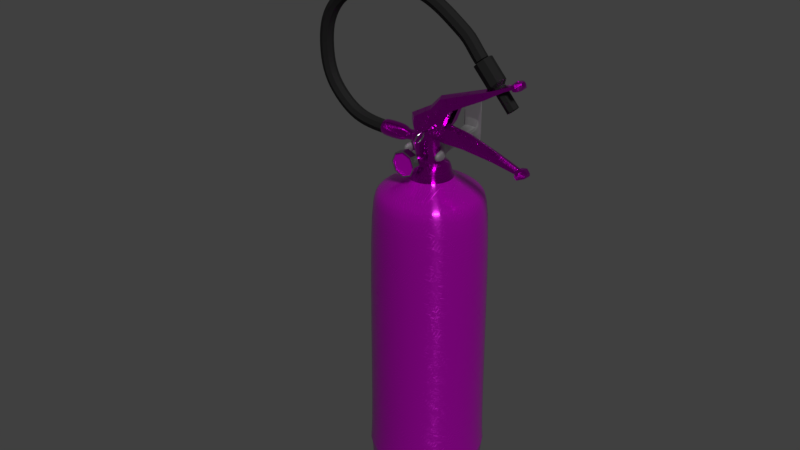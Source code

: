 # Source: estintore.blend  (saved by Blender 2.79.7; exported with 4.5.12 LTS)
import bpy
from mathutils import Matrix  # noqa: F401  (used for matrix-valued properties, if any)

bpy.ops.wm.read_factory_settings(use_empty=True)
scene = bpy.context.scene
scene.name = 'Scene'

# ---- collections
col_collection_1 = bpy.data.collections.new('Collection 1'); scene.collection.children.link(col_collection_1)
col_collection_2 = bpy.data.collections.new('Collection 2'); scene.collection.children.link(col_collection_2)
col_collection_2.hide_render = True
col_collection_2.hide_viewport = True

# ---- images (referenced by path relative to the original .blend; pixels are not part of the script)
import os
ASSET_DIR = os.environ.get("B2B_ASSET_DIR", "")  # directory of the original .blend (textures are referenced by path, not embedded)
HERE = os.path.dirname(os.path.abspath(__file__))  # packed textures are extracted next to this script under _unpacked/

def load_image(name, relpath, width, height, colorspace="sRGB"):
    """Load a texture the original file referenced (path relative to the .blend, or extracted next to this script)."""
    p = next((c for c in (os.path.join(HERE, relpath), os.path.join(ASSET_DIR, relpath)) if relpath and os.path.exists(c)), "")
    if p:
        img = bpy.data.images.load(p, check_existing=True)
        img.name = name
    else:  # same state as the original file: an image datablock whose file is absent (Cycles renders it pink)
        img = bpy.data.images.new(name, width, height)
        img.source = "FILE"
        img.filepath = "//" + (relpath or name)
    img.colorspace_settings.name = colorspace
    return img
img_lancetta_estintore = load_image('Lancetta estintore', 'Lancetta estintore.png', 1024, 1024, 'sRGB')
img_etichetta_standard_png = load_image('etichetta_standard.png', 'etichetta_standard.png', 1024, 1024, 'sRGB')

# ---- materials (node trees are filled in below, after node groups)
mat_material_001 = bpy.data.materials.new('Material.001')
mat_material_001.alpha_threshold = 0.0
mat_material_001.roughness = 0.5
mat_spina_di_sicurezza = bpy.data.materials.new('Spina di sicurezza')
mat_spina_di_sicurezza.alpha_threshold = 0.0
mat_spina_di_sicurezza.roughness = 0.5
mat_lancetta_estintore = bpy.data.materials.new('Lancetta estintore')
mat_lancetta_estintore.alpha_threshold = 0.0
mat_lancetta_estintore.roughness = 0.5
mat_metallo_estintore = bpy.data.materials.new('Metallo estintore')
mat_metallo_estintore.alpha_threshold = 0.0
mat_metallo_estintore.roughness = 0.5
mat_gomma_nera = bpy.data.materials.new('Gomma nera')
mat_gomma_nera.alpha_threshold = 0.0
mat_gomma_nera.roughness = 0.5
mat_rosso_estintoree = bpy.data.materials.new('Rosso estintoree')
mat_rosso_estintoree.alpha_threshold = 0.0
mat_rosso_estintoree.roughness = 0.5

# ---- node groups
ng_scale_scratches = bpy.data.node_groups.new('Scale Scratches', 'ShaderNodeTree')
_s = ng_scale_scratches.interface.new_socket(name='Vector', in_out='OUTPUT', socket_type='NodeSocketVector')
_s.min_value = 0.0
_s.max_value = 0.0
_s = ng_scale_scratches.interface.new_socket(name='Scale', in_out='INPUT', socket_type='NodeSocketFloat')
_s.default_value = 0.5
_s.min_value = -1e+04
_s.max_value = 1e+04
_s = ng_scale_scratches.interface.new_socket(name='Vector', in_out='INPUT', socket_type='NodeSocketVector')
_s.min_value = -1e+04
_s.max_value = 1e+04
_N = ng_scale_scratches.nodes; _L = ng_scale_scratches.links
n0 = _N.new('ShaderNodeMath'); n0.name = 'Math.004'; n0.location = (-1, -78)
n0.hide = True
n0.operation = 'MULTIPLY'
n1 = _N.new('ShaderNodeMath'); n1.name = 'Math.005'; n1.location = (-4, -121)
n1.hide = True
n1.operation = 'MULTIPLY'
n2 = _N.new('ShaderNodeCombineXYZ'); n2.name = 'Combine XYZ'; n2.location = (134, -79)
n2.hide = True
n3 = _N.new('NodeGroupOutput'); n3.name = 'Group Output'; n3.location = (304, -62)
n4 = _N.new('ShaderNodeMath'); n4.name = 'Math.003'; n4.location = (-2, -30)
n4.hide = True
n4.operation = 'MULTIPLY'
n5 = _N.new('ShaderNodeSeparateXYZ'); n5.name = 'Separate XYZ'; n5.location = (-165, -78)
n5.hide = True
n6 = _N.new('NodeGroupInput'); n6.name = 'Group Input'; n6.location = (-456, -36)
_L.new(n4.outputs[0], n2.inputs[0])
_L.new(n0.outputs[0], n2.inputs[1])
_L.new(n1.outputs[0], n2.inputs[2])
_L.new(n2.outputs[0], n3.inputs[0])
_L.new(n5.outputs[0], n4.inputs[1])
_L.new(n5.outputs[1], n0.inputs[1])
_L.new(n5.outputs[2], n1.inputs[1])
_L.new(n6.outputs[0], n4.inputs[0])
_L.new(n6.outputs[0], n0.inputs[0])
_L.new(n6.outputs[0], n1.inputs[0])
_L.new(n6.outputs[1], n5.inputs[0])
n3.is_active_output = True
ng_rotation_scratches = bpy.data.node_groups.new('Rotation Scratches', 'ShaderNodeTree')
_s = ng_rotation_scratches.interface.new_socket(name='Vector', in_out='OUTPUT', socket_type='NodeSocketVector')
_s.min_value = 0.0
_s.max_value = 0.0
_s = ng_rotation_scratches.interface.new_socket(name='X', in_out='INPUT', socket_type='NodeSocketFloat')
_s.min_value = 0.0
_s.max_value = 360.0
_s = ng_rotation_scratches.interface.new_socket(name='Vector', in_out='INPUT', socket_type='NodeSocketVector')
_s.min_value = -1e+04
_s.max_value = 1e+04
_N = ng_rotation_scratches.nodes; _L = ng_rotation_scratches.links
n0 = _N.new('ShaderNodeMath'); n0.name = 'Math.003'; n0.location = (145, -4)
n0.hide = True
n0.operation = 'SINE'
n1 = _N.new('ShaderNodeMath'); n1.name = 'Math.004'; n1.location = (145, -60)
n1.hide = True
n1.operation = 'COSINE'
n2 = _N.new('ShaderNodeMath'); n2.name = 'Math.006'; n2.location = (27, -75)
n2.hide = True
n2.operation = 'DIVIDE'
n2.inputs[1].default_value = 180.0
n3 = _N.new('ShaderNodeMath'); n3.name = 'Math.005'; n3.location = (-92, -76)
n3.hide = True
n3.operation = 'MULTIPLY'
n3.inputs[1].default_value = -3.142
n4 = _N.new('ShaderNodeMath'); n4.name = 'Math.010'; n4.location = (285, -58)
n4.hide = True
n4.operation = 'MULTIPLY'
n5 = _N.new('ShaderNodeMath'); n5.name = 'Math.001'; n5.location = (145, 104)
n5.hide = True
n5.operation = 'COSINE'
n6 = _N.new('ShaderNodeMath'); n6.name = 'Math.002'; n6.location = (145, 50)
n6.hide = True
n6.operation = 'SINE'
n7 = _N.new('ShaderNodeSeparateXYZ'); n7.name = 'Separate XYZ'; n7.location = (-33, 15)
n7.hide = True
n8 = _N.new('ShaderNodeMath'); n8.name = 'Math.011'; n8.location = (439, 77)
n8.hide = True
n8.operation = 'SUBTRACT'
n9 = _N.new('ShaderNodeMath'); n9.name = 'Math.012'; n9.location = (439, -31)
n9.hide = True
n10 = _N.new('ShaderNodeMath'); n10.name = 'Math.007'; n10.location = (285, 104)
n10.hide = True
n10.operation = 'MULTIPLY'
n11 = _N.new('ShaderNodeMath'); n11.name = 'Math.008'; n11.location = (285, 50)
n11.hide = True
n11.operation = 'MULTIPLY'
n12 = _N.new('ShaderNodeMath'); n12.name = 'Math.009'; n12.location = (285, -4)
n12.hide = True
n12.operation = 'MULTIPLY'
n13 = _N.new('ShaderNodeCombineXYZ'); n13.name = 'Combine XYZ'; n13.location = (583, 20)
n13.hide = True
n14 = _N.new('NodeGroupOutput'); n14.name = 'Group Output'; n14.location = (750, 37)
n15 = _N.new('NodeGroupInput'); n15.name = 'Group Input'; n15.location = (-265, 52)
_L.new(n13.outputs[0], n14.inputs[0])
_L.new(n15.outputs[1], n7.inputs[0])
_L.new(n15.outputs[0], n3.inputs[0])
_L.new(n3.outputs[0], n2.inputs[0])
_L.new(n2.outputs[0], n1.inputs[0])
_L.new(n2.outputs[0], n0.inputs[0])
_L.new(n2.outputs[0], n6.inputs[0])
_L.new(n2.outputs[0], n5.inputs[0])
_L.new(n5.outputs[0], n10.inputs[0])
_L.new(n6.outputs[0], n11.inputs[0])
_L.new(n0.outputs[0], n12.inputs[0])
_L.new(n1.outputs[0], n4.inputs[0])
_L.new(n7.outputs[1], n10.inputs[1])
_L.new(n7.outputs[1], n12.inputs[1])
_L.new(n7.outputs[2], n4.inputs[1])
_L.new(n7.outputs[2], n11.inputs[1])
_L.new(n10.outputs[0], n8.inputs[0])
_L.new(n11.outputs[0], n8.inputs[1])
_L.new(n12.outputs[0], n9.inputs[0])
_L.new(n4.outputs[0], n9.inputs[1])
_L.new(n8.outputs[0], n13.inputs[1])
_L.new(n9.outputs[0], n13.inputs[2])
_L.new(n7.outputs[0], n13.inputs[0])
n14.is_active_output = True
ng_color_ramp_scratches = bpy.data.node_groups.new('Color Ramp Scratches', 'ShaderNodeTree')
_s = ng_color_ramp_scratches.interface.new_socket(name='Color', in_out='OUTPUT', socket_type='NodeSocketColor')
_s.default_value = (0.0, 0.0, 0.0, 0.0)
_s = ng_color_ramp_scratches.interface.new_socket(name='Fac', in_out='INPUT', socket_type='NodeSocketFloat')
_s.default_value = 0.5
_s.min_value = -1e+04
_s.max_value = 1e+04
_s = ng_color_ramp_scratches.interface.new_socket(name='Color1', in_out='INPUT', socket_type='NodeSocketColor')
_s.default_value = (0.5, 0.5, 0.5, 1.0)
_s = ng_color_ramp_scratches.interface.new_socket(name='Pos 1', in_out='INPUT', socket_type='NodeSocketFloat')
_s.default_value = 0.5
_s.min_value = 0.0
_s.max_value = 0.982
_s = ng_color_ramp_scratches.interface.new_socket(name='Color2', in_out='INPUT', socket_type='NodeSocketColor')
_s.default_value = (0.5, 0.5, 0.5, 1.0)
_N = ng_color_ramp_scratches.nodes; _L = ng_color_ramp_scratches.links
n0 = _N.new('ShaderNodeMath'); n0.name = 'Math.003'; n0.location = (-152, -30)
n0.hide = True
n0.operation = 'DIVIDE'
n1 = _N.new('ShaderNodeMath'); n1.name = 'Math'; n1.location = (-294, 29)
n1.hide = True
n1.operation = 'SUBTRACT'
n2 = _N.new('ShaderNodeMath'); n2.name = 'Math.004'; n2.location = (7, 16)
n2.hide = True
n2.operation = 'MULTIPLY'
n3 = _N.new('ShaderNodeMix'); n3.name = 'Mix.001'; n3.location = (296, -20)
n3.hide = True
n3.data_type = 'RGBA'
n4 = _N.new('NodeGroupOutput'); n4.name = 'Group Output'; n4.location = (496, 0)
n5 = _N.new('ShaderNodeMath'); n5.name = 'Math.005'; n5.location = (158, -3)
n5.hide = True
n5.use_clamp = True
n6 = _N.new('ShaderNodeMath'); n6.name = 'Math.002'; n6.location = (-151, 30)
n6.hide = True
n6.operation = 'DIVIDE'
n6.inputs[0].default_value = 1.0
n7 = _N.new('NodeGroupInput'); n7.name = 'Group Input'; n7.location = (-659, 21)
n8 = _N.new('ShaderNodeMath'); n8.name = 'Math.001'; n8.location = (-296, -27)
n8.hide = True
n8.operation = 'SUBTRACT'
n9 = _N.new('ShaderNodeMath'); n9.name = 'Math.006'; n9.location = (-487, 162)
n9.inputs[1].default_value = 0.018
_L.new(n5.outputs[0], n3.inputs[0])
_L.new(n1.outputs[0], n6.inputs[1])
_L.new(n8.outputs[0], n0.inputs[1])
_L.new(n6.outputs[0], n2.inputs[0])
_L.new(n2.outputs[0], n5.inputs[0])
_L.new(n0.outputs[0], n5.inputs[1])
_L.new(n7.outputs[0], n2.inputs[1])
_L.new(n7.outputs[1], n3.inputs[6])
_L.new(n7.outputs[2], n1.inputs[1])
_L.new(n7.outputs[2], n0.inputs[0])
_L.new(n7.outputs[2], n8.inputs[0])
_L.new(n7.outputs[3], n3.inputs[7])
_L.new(n3.outputs[2], n4.inputs[0])
_L.new(n7.outputs[2], n9.inputs[0])
_L.new(n9.outputs[0], n1.inputs[0])
_L.new(n9.outputs[0], n8.inputs[1])
n4.is_active_output = True
ng_scratches_texture = bpy.data.node_groups.new('Scratches Texture', 'ShaderNodeTree')
_s = ng_scratches_texture.interface.new_socket(name='Scratches', in_out='OUTPUT', socket_type='NodeSocketFloat')
_s.min_value = 0.0
_s.max_value = 0.0
_s = ng_scratches_texture.interface.new_socket(name='Scale', in_out='INPUT', socket_type='NodeSocketFloat')
_s.default_value = 1.0
_s.min_value = -1e+04
_s.max_value = 1e+04
_s = ng_scratches_texture.interface.new_socket(name='Scratches', in_out='INPUT', socket_type='NodeSocketFloat')
_s.subtype = 'FACTOR'
_s.default_value = 0.3
_s.min_value = 0.0
_s.max_value = 1.0
_s = ng_scratches_texture.interface.new_socket(name='Rotation', in_out='INPUT', socket_type='NodeSocketFloat')
_s.min_value = 0.0
_s.max_value = 360.0
_N = ng_scratches_texture.nodes; _L = ng_scratches_texture.links
n0 = _N.new('ShaderNodeMapping'); n0.name = 'Mapping.001'; n0.location = (-217, -145)
n0.inputs[2].default_value = (6.981, 0.0, 0.0)
n1 = _N.new('ShaderNodeTexWave'); n1.name = 'Wave Texture'; n1.location = (156, 154)
n1.bands_direction = 'DIAGONAL'
n1.rings_direction = 'SPHERICAL'
n1.inputs[3].default_value = 0.0
n1.inputs[6].default_value = 1.571
n2 = _N.new('ShaderNodeMapping'); n2.name = 'Mapping.002'; n2.location = (-220, -503)
n2.inputs[2].default_value = (2.583, 0.0, 0.0)
n3 = _N.new('ShaderNodeCombineXYZ'); n3.name = 'Combine XYZ'; n3.location = (406, -55)
n3.hide = True
n4 = _N.new('ShaderNodeCombineXYZ'); n4.name = 'Combine XYZ.001'; n4.location = (401, -692)
n4.hide = True
n5 = _N.new('ShaderNodeSeparateXYZ'); n5.name = 'Separate XYZ.001'; n5.location = (178, -890)
n5.hide = True
n6 = _N.new('ShaderNodeTexNoise'); n6.name = 'Musgrave Texture.001'; n6.location = (581, -621)
n6.width = 150
n6.normalize = False
n6.inputs[2].default_value = 8.75
n6.inputs[3].default_value = 14.0
n6.inputs[4].default_value = 0.7692
n6.inputs[5].default_value = 1.3
n7 = _N.new('ShaderNodeMix'); n7.name = 'Mix.001'; n7.location = (656, -447)
n7.hide = True
n7.data_type = 'RGBA'
n8 = _N.new('ShaderNodeTexWave'); n8.name = 'Wave Texture.001'; n8.location = (156, -505)
n8.bands_direction = 'DIAGONAL'
n8.rings_direction = 'SPHERICAL'
n8.inputs[1].default_value = 6.25
n8.inputs[3].default_value = 0.0
n8.inputs[6].default_value = 1.571
n9 = _N.new('ShaderNodeSeparateXYZ'); n9.name = 'Separate XYZ'; n9.location = (165, -180)
n9.hide = True
n10 = _N.new('NodeReroute'); n10.name = 'Reroute'; n10.location = (-305, -503)
n10.width = 16
n10.socket_idname = 'NodeSocketVector'
n11 = _N.new('ShaderNodeGroup'); n11.name = 'Group'; n11.location = (-463, -494)
n11.hide = True
n11.node_tree = ng_scale_scratches
n12 = _N.new('ShaderNodeGroup'); n12.name = 'Group.001'; n12.location = (-597, -505)
n12.hide = True
n12.node_tree = ng_rotation_scratches
n13 = _N.new('NodeGroupInput'); n13.name = 'Group Input'; n13.location = (-975, -555)
n14 = _N.new('ShaderNodeTexNoise'); n14.name = 'Musgrave Texture'; n14.location = (581, 37)
n14.width = 150
n14.normalize = False
n14.inputs[2].default_value = 7.5
n14.inputs[3].default_value = 14.0
n14.inputs[4].default_value = 0.7692
n14.inputs[5].default_value = 1.3
n15 = _N.new('ShaderNodeValue'); n15.name = 'Value.002'; n15.location = (455, -415)
n15.outputs[0].default_value = 2.0
n16 = _N.new('ShaderNodeValue'); n16.name = 'Value.003'; n16.location = (456, -496)
n16.outputs[0].default_value = -2.0
n17 = _N.new('ShaderNodeGroup'); n17.name = 'Group.003'; n17.location = (833, -250)
n17.node_tree = ng_color_ramp_scratches
n17.inputs[1].default_value = (0.0, 0.0, 0.0, 1.0)
n17.inputs[3].default_value = (1.0, 1.0, 1.0, 1.0)
n18 = _N.new('ShaderNodeGroup'); n18.name = 'Group.002'; n18.location = (824, -469)
n18.node_tree = ng_color_ramp_scratches
n18.inputs[1].default_value = (0.0, 0.0, 0.0, 1.0)
n18.inputs[3].default_value = (1.0, 1.0, 1.0, 1.0)
n19 = _N.new('ShaderNodeMath'); n19.name = 'Math'; n19.location = (1063, -326)
n19.use_clamp = True
n20 = _N.new('NodeGroupOutput'); n20.name = 'Group Output'; n20.location = (1264, -369)
n21 = _N.new('ShaderNodeMapping'); n21.name = 'Mapping.003'; n21.location = (-222, -781)
n21.inputs[2].default_value = (5.236, 0.0, 0.0)
n22 = _N.new('ShaderNodeTexCoord'); n22.name = 'Texture Coordinate'; n22.location = (-874, -213)
_L.new(n10.outputs[0], n0.inputs[0])
_L.new(n0.outputs[0], n9.inputs[0])
_L.new(n9.outputs[2], n3.inputs[2])
_L.new(n3.outputs[0], n14.inputs[0])
_L.new(n22.outputs[3], n12.inputs[1])
_L.new(n11.outputs[0], n10.inputs[0])
_L.new(n13.outputs[0], n11.inputs[0])
_L.new(n9.outputs[0], n3.inputs[0])
_L.new(n1.outputs[0], n3.inputs[1])
_L.new(n2.outputs[0], n8.inputs[0])
_L.new(n21.outputs[0], n5.inputs[0])
_L.new(n5.outputs[2], n4.inputs[2])
_L.new(n4.outputs[0], n6.inputs[0])
_L.new(n5.outputs[0], n4.inputs[0])
_L.new(n8.outputs[0], n4.inputs[1])
_L.new(n10.outputs[0], n2.inputs[0])
_L.new(n10.outputs[0], n21.inputs[0])
_L.new(n12.outputs[0], n11.inputs[1])
_L.new(n13.outputs[2], n12.inputs[0])
_L.new(n6.outputs[0], n18.inputs[0])
_L.new(n18.outputs[0], n19.inputs[1])
_L.new(n14.outputs[0], n17.inputs[0])
_L.new(n17.outputs[0], n19.inputs[0])
_L.new(n7.outputs[2], n17.inputs[2])
_L.new(n7.outputs[2], n18.inputs[2])
_L.new(n15.outputs[0], n7.inputs[6])
_L.new(n13.outputs[1], n7.inputs[0])
_L.new(n16.outputs[0], n7.inputs[7])
_L.new(n10.outputs[0], n1.inputs[0])
_L.new(n19.outputs[0], n20.inputs[0])
n20.is_active_output = True

# ---- material node trees
mat_material_001.use_nodes = True; mat_material_001.node_tree.nodes.clear()
_N = mat_material_001.node_tree.nodes; _L = mat_material_001.node_tree.links
n0 = _N.new('ShaderNodeOutputMaterial'); n0.name = 'Material Output'; n0.location = (300, 300)
n1 = _N.new('ShaderNodeBsdfAnisotropic'); n1.name = 'Glossy BSDF'; n1.location = (10, 300)
n1.distribution = 'GGX'
n1.inputs[1].default_value = 0.7876
_L.new(n1.outputs[0], n0.inputs[0])
n0.is_active_output = True
mat_spina_di_sicurezza.use_nodes = True; mat_spina_di_sicurezza.node_tree.nodes.clear()
_N = mat_spina_di_sicurezza.node_tree.nodes; _L = mat_spina_di_sicurezza.node_tree.links
n0 = _N.new('ShaderNodeOutputMaterial'); n0.name = 'Material Output'; n0.location = (200, 0)
n1 = _N.new('ShaderNodeBsdfPrincipled'); n1.name = 'Iron'; n1.location = (0, 0)
n1.width = 150
n1.subsurface_method = 'BURLEY'
n1.inputs[0].default_value = (0.552, 0.571, 0.571, 1.0)
n1.inputs[1].default_value = 1.0
n1.inputs[2].default_value = 0.2
n1.inputs[3].default_value = 1.45
n1.inputs[9].default_value = (1.0, 1.0, 1.0)
_L.new(n1.outputs[0], n0.inputs[0])
n0.is_active_output = True
mat_lancetta_estintore.use_nodes = True; mat_lancetta_estintore.node_tree.nodes.clear()
_N = mat_lancetta_estintore.node_tree.nodes; _L = mat_lancetta_estintore.node_tree.links
n0 = _N.new('ShaderNodeOutputMaterial'); n0.name = 'Material Output'; n0.location = (300, 300)
n1 = _N.new('ShaderNodeBsdfDiffuse'); n1.name = 'Diffuse BSDF'; n1.location = (10, 300)
n2 = _N.new('ShaderNodeTexImage'); n2.name = 'Image Texture'; n2.location = (-180, 300)
n2.width = 140
n2.image = img_lancetta_estintore
_L.new(n1.outputs[0], n0.inputs[0])
_L.new(n2.outputs[0], n1.inputs[0])
n0.is_active_output = True
mat_metallo_estintore.use_nodes = True; mat_metallo_estintore.node_tree.nodes.clear()
_N = mat_metallo_estintore.node_tree.nodes; _L = mat_metallo_estintore.node_tree.links
n0 = _N.new('ShaderNodeOutputMaterial'); n0.name = 'Material Output'; n0.location = (228, 0)
n1 = _N.new('ShaderNodeGroup'); n1.name = 'Group'; n1.location = (-569, -380)
n1.node_tree = ng_scratches_texture
n1.inputs[0].default_value = 1.0
n1.inputs[1].default_value = 0.3182
n1.inputs[2].default_value = 60.6
n2 = _N.new('ShaderNodeUVMap'); n2.name = 'UV Map'; n2.location = (-461, 56)
n2.uv_map = 'UVMap'
n3 = _N.new('ShaderNodeBsdfPrincipled'); n3.name = 'Pot'; n3.location = (28, 0)
n3.width = 150
n3.subsurface_method = 'BURLEY'
n3.inputs[1].default_value = 1.0
n3.inputs[3].default_value = 1.45
n3.inputs[9].default_value = (1.0, 1.0, 1.0)
n3.inputs[15].default_value = 1.0
n3.inputs[16].default_value = 0.25
n4 = _N.new('ShaderNodeValToRGB'); n4.name = 'ColorRamp'; n4.location = (-334, -292)
n4.width = 227
while len(n4.color_ramp.elements) > 1: n4.color_ramp.elements.remove(n4.color_ramp.elements[-1])
n4.color_ramp.elements[0].position = 0.0; n4.color_ramp.elements[0].color = (0.1807, 0.1807, 0.1807, 1.0)
_e = n4.color_ramp.elements.new(0.9951); _e.color = (0.5281, 0.5281, 0.5281, 1.0)
n5 = _N.new('ShaderNodeTexImage'); n5.name = 'Image Texture'; n5.location = (-241, 100)
n5.width = 140
n5.image = img_etichetta_standard_png
_L.new(n3.outputs[0], n0.inputs[0])
_L.new(n2.outputs[0], n5.inputs[0])
_L.new(n1.outputs[0], n4.inputs[0])
_L.new(n4.outputs[0], n3.inputs[2])
_L.new(n5.outputs[0], n3.inputs[0])
n0.is_active_output = True
mat_gomma_nera.use_nodes = True; mat_gomma_nera.node_tree.nodes.clear()
_N = mat_gomma_nera.node_tree.nodes; _L = mat_gomma_nera.node_tree.links
n0 = _N.new('ShaderNodeOutputMaterial'); n0.name = 'Material Output'; n0.location = (200, 0)
n1 = _N.new('ShaderNodeBsdfPrincipled'); n1.name = 'Rubber'; n1.location = (0, 0)
n1.width = 150
n1.subsurface_method = 'BURLEY'
n1.inputs[0].default_value = (0.022, 0.022, 0.022, 1.0)
n1.inputs[2].default_value = 0.79
n1.inputs[3].default_value = 1.45
n1.inputs[9].default_value = (1.0, 1.0, 1.0)
n1.inputs[13].default_value = 0.425
_L.new(n1.outputs[0], n0.inputs[0])
n0.is_active_output = True
mat_rosso_estintoree.use_nodes = True; mat_rosso_estintoree.node_tree.nodes.clear()
_N = mat_rosso_estintoree.node_tree.nodes; _L = mat_rosso_estintoree.node_tree.links
n0 = _N.new('ShaderNodeOutputMaterial'); n0.name = 'Material Output'; n0.location = (228, 0)
n1 = _N.new('ShaderNodeGroup'); n1.name = 'Group'; n1.location = (-569, -380)
n1.node_tree = ng_scratches_texture
n1.inputs[0].default_value = 1.0
n1.inputs[1].default_value = 0.3182
n1.inputs[2].default_value = 60.6
n2 = _N.new('ShaderNodeUVMap'); n2.name = 'UV Map'; n2.location = (-461, 56)
n2.uv_map = 'UVMap'
n3 = _N.new('ShaderNodeBsdfPrincipled'); n3.name = 'Pot'; n3.location = (28, 0)
n3.width = 150
n3.subsurface_method = 'BURLEY'
n3.inputs[1].default_value = 0.4
n3.inputs[3].default_value = 1.45
n3.inputs[9].default_value = (1.0, 1.0, 1.0)
n3.inputs[15].default_value = 1.0
n3.inputs[16].default_value = 0.25
n4 = _N.new('ShaderNodeValToRGB'); n4.name = 'ColorRamp'; n4.location = (-334, -292)
n4.width = 227
while len(n4.color_ramp.elements) > 1: n4.color_ramp.elements.remove(n4.color_ramp.elements[-1])
n4.color_ramp.elements[0].position = 0.0; n4.color_ramp.elements[0].color = (0.1807, 0.1807, 0.1807, 1.0)
_e = n4.color_ramp.elements.new(0.9951); _e.color = (0.5281, 0.5281, 0.5281, 1.0)
n5 = _N.new('ShaderNodeTexImage'); n5.name = 'Image Texture'; n5.location = (-241, 100)
n5.width = 140
n5.image = img_etichetta_standard_png
_L.new(n3.outputs[0], n0.inputs[0])
_L.new(n2.outputs[0], n5.inputs[0])
_L.new(n1.outputs[0], n4.inputs[0])
_L.new(n4.outputs[0], n3.inputs[2])
_L.new(n5.outputs[0], n3.inputs[0])
n0.is_active_output = True

# ---- world
world_world = bpy.data.worlds.new('World'); scene.world = world_world
world_world.color = (0.05088, 0.05088, 0.05088)
world_world.use_sun_shadow = False
world_world.sun_shadow_jitter_overblur = 0.0
world_world.cycles.sampling_method = 'MANUAL'

# ---- lights
light_sun = bpy.data.lights.new('Sun', 'SUN')
light_sun.transmission_factor = 0.0
light_sun.angle = 0.1993
light_sun.energy = 1.0
light_sun.shadow_buffer_clip_start = 0.5
light_sun.shadow_soft_size = 0.1
light_sun.shadow_cascade_max_distance = 1000.0

# ---- meshes
me_plane_001 = bpy.data.meshes.new('Plane.001')
me_plane_001.from_pydata([(-0.1266, -0.1698, -0.09611), (0.1266, -0.1698, -0.09611), (-0.1266, -0.1698, 0.09611), (0.1266, -0.1698, 0.09611), (-0.1266, -1.045, 0.09611), (-0.1266, -1.045, -0.09611), (0.1266, -1.045, -0.09611), (0.1266, -1.045, 0.09611), (0.0, -1.045, -0.09611), (0.0, -1.045, 0.09611), (0.1685, -1.264, -0.09611), (0.2951, -1.264, -0.09611), (0.2951, -1.264, 0.09611), (0.1685, -1.264, 0.09611), (-0.4414, -1.283, -0.09611), (-0.3148, -1.283, -0.09611), (-0.3148, -1.283, 0.09611), (-0.4414, -1.283, 0.09611), (-0.3148, -1.357, -0.09611), (-0.4414, -1.357, -0.09611), (-0.3148, -1.357, 0.09611), (-0.4414, -1.357, 0.09611), (0.3231, -1.361, -0.09611), (0.1965, -1.361, -0.09611), (0.3231, -1.361, 0.09611), (0.1965, -1.361, 0.09611), (-0.3584, -1.51, -0.06602), (-0.4454, -1.51, -0.06602), (-0.3584, -1.51, 0.06602), (-0.4454, -1.51, 0.06602), (0.3002, -1.513, -0.06602), (0.2132, -1.513, -0.06602), (0.3002, -1.513, 0.06602), (0.2132, -1.513, 0.06602), (-0.1991, -0.1254, 0.6989), (-0.1991, -0.1254, -0.2076), (0.1991, -0.1254, -0.2076), (0.1991, -0.1254, 0.6989), (-0.3275, -1.186, -0.09611), (-0.4402, -1.128, -0.09611), (-0.3275, -1.186, 0.09611), (-0.4402, -1.128, 0.09611)], [], [(3, 1, 36, 37), (1, 3, 7, 6), (2, 0, 5, 4), (3, 2, 4, 9, 7), (0, 1, 6, 8, 5), (12, 13, 25, 24), (6, 11, 10, 8), (7, 12, 11, 6), (9, 13, 12, 7), (8, 10, 13, 9), (17, 14, 19, 21), (38, 15, 14, 39), (40, 16, 15, 38), (41, 17, 16, 40), (39, 14, 17, 41), (23, 22, 30, 31), (15, 16, 20, 18), (16, 17, 21, 20), (14, 15, 18, 19), (24, 25, 33, 32), (10, 11, 22, 23), (13, 10, 23, 25), (11, 12, 24, 22), (27, 26, 28, 29), (31, 30, 32, 33), (20, 21, 29, 28), (25, 23, 31, 33), (19, 18, 26, 27), (22, 24, 32, 30), (21, 19, 27, 29), (18, 20, 28, 26), (35, 34, 37, 36), (0, 2, 34, 35), (2, 3, 37, 34), (1, 0, 35, 36), (5, 39, 41, 4), (4, 41, 40, 9), (9, 40, 38, 8), (8, 38, 39, 5)])
_k = {(0, 2): 0.8902, (0, 1): 0.8902, (1, 3): 0.8902, (2, 3): 0.8902, (34, 35): 0.8902, (35, 36): 0.8902, (36, 37): 0.8902, (34, 37): 0.8902, (1, 36): 0.8902, (3, 37): 0.8902, (2, 34): 0.8902, (0, 35): 0.8902}
me_plane_001.attributes.new('crease_edge', 'FLOAT', 'EDGE').data.foreach_set('value', [_k.get((min(e.vertices), max(e.vertices)), 0.0) for e in me_plane_001.edges])
me_plane_001.materials.append(mat_material_001)
me_plane_001.use_remesh_preserve_volume = False
me_plane_001.use_remesh_preserve_attributes = False
me_plane_001.use_mirror_vertex_groups = False
me_plane_001.update()
me_cylinder_003 = bpy.data.meshes.new('Cylinder.003')
me_cylinder_003.from_pydata([(-1.907e-08, 0.262, -0.0128), (-1.907e-08, -0.257, -0.0128), (-0.009049, 0.262, -0.009048), (-0.009049, -0.257, -0.009048), (-0.0128, 0.262, 5.592e-07), (-0.0128, -0.257, 5.592e-07), (-0.009049, 0.262, 0.009049), (-0.009049, -0.257, 0.009049), (-9.8e-09, 0.262, 0.0128), (-9.8e-09, -0.257, 0.0128), (0.009049, 0.262, 0.009049), (0.009049, -0.257, 0.009049), (0.0128, 0.262, 5.509e-07), (0.0128, -0.257, 5.509e-07), (0.009049, 0.262, -0.009048), (0.009049, -0.257, -0.009048), (-0.009049, -0.2899, -0.004731), (-1.756e-08, -0.2914, -0.008161), (-0.0128, -0.2863, 0.003549), (-0.009049, -0.2826, 0.01183), (-8.998e-09, -0.2811, 0.01526), (0.009049, -0.2826, 0.01183), (0.0128, -0.2863, 0.003549), (0.009049, -0.2899, -0.004731), (-0.009049, -0.3238, 0.009502), (-1.296e-08, -0.325, 0.005971), (-0.0128, -0.3208, 0.01803), (-0.009049, -0.3177, 0.02655), (-4.168e-09, -0.3165, 0.03008), (0.009049, -0.3177, 0.02655), (0.0128, -0.3208, 0.01803), (0.009049, -0.3238, 0.009502), (-0.009049, -0.3598, 0.01288), (-1.193e-08, -0.3597, 0.009133), (-0.0128, -0.3601, 0.02192), (-0.009049, -0.3604, 0.03097), (-2.659e-09, -0.3605, 0.03471), (0.009049, -0.3604, 0.03097), (0.0128, -0.3601, 0.02192), (0.009049, -0.3598, 0.01288), (-0.009049, -0.3945, 0.002841), (-1.51e-08, -0.393, -0.0005998), (-0.0128, -0.3981, 0.01115), (-0.009049, -0.4017, 0.01945), (-6.51e-09, -0.4032, 0.02289), (0.009049, -0.4017, 0.01945), (0.0128, -0.3981, 0.01115), (0.009049, -0.3945, 0.002841), (-0.009049, -0.4231, -0.01922), (-2.203e-08, -0.4205, -0.02187), (-0.0128, -0.4295, -0.0128), (-0.009049, -0.4359, -0.006386), (-1.518e-08, -0.4385, -0.003728), (0.009049, -0.4359, -0.006386), (0.0128, -0.4295, -0.0128), (0.009049, -0.4231, -0.01922), (-0.009049, -0.4417, -0.05023), (-3.176e-08, -0.4383, -0.05173), (-0.0128, -0.45, -0.0466), (-0.009049, -0.4583, -0.04296), (-2.748e-08, -0.4617, -0.04146), (0.009049, -0.4583, -0.04296), (0.0128, -0.45, -0.0466), (0.009049, -0.4417, -0.05023), (-0.009049, -0.4476, -0.08589), (-4.293e-08, -0.4439, -0.08603), (-0.0128, -0.4567, -0.08554), (-0.009049, -0.4657, -0.0852), (-4.168e-08, -0.4695, -0.08505), (0.009049, -0.4657, -0.0852), (0.0128, -0.4567, -0.08554), (0.009049, -0.4476, -0.08589), (-0.009049, -0.4401, -0.1212), (-5.4e-08, -0.4366, -0.12), (-0.0128, -0.4486, -0.1242), (-0.009049, -0.4572, -0.1272), (-5.583e-08, -0.4607, -0.1285), (0.009049, -0.4572, -0.1272), (0.0128, -0.4486, -0.1242), (0.009049, -0.4401, -0.1212), (-0.009049, -0.4201, -0.1514), (-6.343e-08, -0.4173, -0.1489), (-0.0128, -0.427, -0.1573), (-0.009049, -0.4338, -0.1632), (-6.794e-08, -0.4367, -0.1656), (0.009049, -0.4338, -0.1632), (0.0128, -0.427, -0.1573), (0.009049, -0.4201, -0.1514), (-0.009049, -0.3905, -0.1721), (-6.99e-08, -0.3888, -0.1688), (-0.0128, -0.3947, -0.1801), (-0.009049, -0.3989, -0.1881), (-7.635e-08, -0.4007, -0.1914), (0.009049, -0.3989, -0.1881), (0.0128, -0.3947, -0.1801), (0.009049, -0.3905, -0.1721), (-0.009049, -0.3554, -0.1805), (-7.252e-08, -0.355, -0.1768), (-0.0128, -0.3563, -0.1895), (-0.009049, -0.3573, -0.1985), (-7.987e-08, -0.3577, -0.2023), (0.009049, -0.3573, -0.1985), (0.0128, -0.3563, -0.1895), (0.009049, -0.3554, -0.1805), (-0.009049, -0.3196, -0.1755), (-7.092e-08, -0.3205, -0.1719), (-0.0128, -0.3172, -0.1843), (-0.009049, -0.3148, -0.193), (-7.803e-08, -0.3138, -0.1966), (0.009049, -0.3148, -0.193), (0.0128, -0.3172, -0.1843), (0.009049, -0.3196, -0.1755), (-0.009049, -0.2881, -0.1577), (-6.532e-08, -0.2903, -0.1547), (-0.0128, -0.2827, -0.165), (-0.009049, -0.2773, -0.1723), (-7.108e-08, -0.275, -0.1753), (0.009049, -0.2773, -0.1723), (0.0128, -0.2827, -0.165), (0.009049, -0.2881, -0.1577), (-0.009049, -0.2653, -0.1297), (-5.651e-08, -0.2685, -0.1277), (-0.0128, -0.2576, -0.1345), (-0.009049, -0.2499, -0.1392), (-5.998e-08, -0.2467, -0.1412), (0.009049, -0.2499, -0.1392), (0.0128, -0.2576, -0.1345), (0.009049, -0.2653, -0.1297), (-0.009049, -0.2544, -0.09522), (-4.571e-08, -0.2581, -0.09455), (-0.0128, -0.2455, -0.09684), (-0.009049, -0.2366, -0.09847), (-4.627e-08, -0.2329, -0.09914), (0.009049, -0.2366, -0.09847), (0.0128, -0.2455, -0.09684), (0.009049, -0.2544, -0.09522), (-0.009049, -0.2569, -0.05915), (-3.441e-08, -0.2605, -0.05988), (-0.0128, -0.248, -0.05741), (-0.009049, -0.2391, -0.05566), (-3.187e-08, -0.2354, -0.05493), (0.009049, -0.2391, -0.05566), (0.0128, -0.248, -0.05741), (0.009049, -0.2569, -0.05915), (-0.009049, -0.2724, -0.0265), (-2.419e-08, -0.2755, -0.02852), (-0.0128, -0.2647, -0.02162), (-0.009049, -0.2571, -0.01674), (-1.877e-08, -0.254, -0.01472), (0.009049, -0.2571, -0.01674), (0.0128, -0.2647, -0.02162), (0.009049, -0.2724, -0.0265), (-1.907e-08, 0.257, -0.0128), (-0.009049, 0.257, -0.009048), (-0.0128, 0.257, 5.592e-07), (-0.009049, 0.257, 0.009049), (-9.8e-09, 0.257, 0.0128), (0.009049, 0.257, 0.009049), (0.0128, 0.257, 5.509e-07), (0.009049, 0.257, -0.009048)], [], [(152, 1, 3, 153), (153, 3, 5, 154), (154, 5, 7, 155), (155, 7, 9, 156), (156, 9, 11, 157), (157, 11, 13, 158), (7, 5, 18, 19), (158, 13, 15, 159), (159, 15, 1, 152), (0, 2, 4, 6, 8, 10, 12, 14), (20, 19, 27, 28), (13, 11, 21, 22), (9, 7, 19, 20), (15, 13, 22, 23), (5, 3, 16, 18), (11, 9, 20, 21), (1, 15, 23, 17), (3, 1, 17, 16), (25, 31, 39, 33), (18, 16, 24, 26), (23, 22, 30, 31), (21, 20, 28, 29), (19, 18, 26, 27), (16, 17, 25, 24), (17, 23, 31, 25), (22, 21, 29, 30), (37, 36, 44, 45), (30, 29, 37, 38), (28, 27, 35, 36), (26, 24, 32, 34), (31, 30, 38, 39), (29, 28, 36, 37), (27, 26, 34, 35), (24, 25, 33, 32), (47, 46, 54, 55), (35, 34, 42, 43), (32, 33, 41, 40), (33, 39, 47, 41), (38, 37, 45, 46), (36, 35, 43, 44), (34, 32, 40, 42), (39, 38, 46, 47), (54, 53, 61, 62), (45, 44, 52, 53), (43, 42, 50, 51), (40, 41, 49, 48), (41, 47, 55, 49), (46, 45, 53, 54), (44, 43, 51, 52), (42, 40, 48, 50), (56, 57, 65, 64), (52, 51, 59, 60), (50, 48, 56, 58), (55, 54, 62, 63), (53, 52, 60, 61), (51, 50, 58, 59), (48, 49, 57, 56), (49, 55, 63, 57), (71, 70, 78, 79), (57, 63, 71, 65), (62, 61, 69, 70), (60, 59, 67, 68), (58, 56, 64, 66), (63, 62, 70, 71), (61, 60, 68, 69), (59, 58, 66, 67), (74, 72, 80, 82), (69, 68, 76, 77), (67, 66, 74, 75), (64, 65, 73, 72), (65, 71, 79, 73), (70, 69, 77, 78), (68, 67, 75, 76), (66, 64, 72, 74), (81, 87, 95, 89), (79, 78, 86, 87), (77, 76, 84, 85), (75, 74, 82, 83), (72, 73, 81, 80), (73, 79, 87, 81), (78, 77, 85, 86), (76, 75, 83, 84), (91, 90, 98, 99), (86, 85, 93, 94), (84, 83, 91, 92), (82, 80, 88, 90), (87, 86, 94, 95), (85, 84, 92, 93), (83, 82, 90, 91), (80, 81, 89, 88), (103, 102, 110, 111), (88, 89, 97, 96), (89, 95, 103, 97), (94, 93, 101, 102), (92, 91, 99, 100), (90, 88, 96, 98), (95, 94, 102, 103), (93, 92, 100, 101), (108, 107, 115, 116), (101, 100, 108, 109), (99, 98, 106, 107), (96, 97, 105, 104), (97, 103, 111, 105), (102, 101, 109, 110), (100, 99, 107, 108), (98, 96, 104, 106), (113, 119, 127, 121), (106, 104, 112, 114), (111, 110, 118, 119), (109, 108, 116, 117), (107, 106, 114, 115), (104, 105, 113, 112), (105, 111, 119, 113), (110, 109, 117, 118), (125, 124, 132, 133), (118, 117, 125, 126), (116, 115, 123, 124), (114, 112, 120, 122), (119, 118, 126, 127), (117, 116, 124, 125), (115, 114, 122, 123), (112, 113, 121, 120), (135, 134, 142, 143), (123, 122, 130, 131), (120, 121, 129, 128), (121, 127, 135, 129), (126, 125, 133, 134), (124, 123, 131, 132), (122, 120, 128, 130), (127, 126, 134, 135), (142, 141, 149, 150), (133, 132, 140, 141), (131, 130, 138, 139), (128, 129, 137, 136), (129, 135, 143, 137), (134, 133, 141, 142), (132, 131, 139, 140), (130, 128, 136, 138), (144, 145, 151, 150, 149, 148, 147, 146), (140, 139, 147, 148), (138, 136, 144, 146), (143, 142, 150, 151), (141, 140, 148, 149), (139, 138, 146, 147), (136, 137, 145, 144), (137, 143, 151, 145), (14, 159, 152, 0), (12, 158, 159, 14), (10, 157, 158, 12), (8, 156, 157, 10), (6, 155, 156, 8), (4, 154, 155, 6), (2, 153, 154, 4), (0, 152, 153, 2)])
me_cylinder_003.materials.append(mat_spina_di_sicurezza)
me_cylinder_003.use_remesh_preserve_volume = False
me_cylinder_003.use_remesh_preserve_attributes = False
me_cylinder_003.use_mirror_vertex_groups = False
me_cylinder_003.update()
me_cylinder_002 = bpy.data.meshes.new('Cylinder.002')
me_cylinder_002.from_pydata([(-5.386e-10, 0.04649, 0.06135), (1.766e-08, 0.006831, 0.01458), (0.04338, 0.04649, 0.04338), (0.01031, 0.006831, 0.01031), (0.06135, 0.04649, -4.742e-07), (0.01459, 0.006831, -4.81e-07), (0.04338, 0.04649, -0.04338), (0.01031, 0.006831, -0.01031), (-6.092e-09, 0.04649, -0.06135), (1.51e-08, 0.006831, -0.01459), (-0.04338, 0.04649, -0.04338), (-0.01031, 0.006831, -0.01031), (-0.06135, 0.04649, -4.707e-07), (-0.01459, 0.006831, -4.8e-07), (-0.04338, 0.04649, 0.04338), (-0.01031, 0.006831, 0.01031), (0.04683, 0.006831, 0.04683), (-3.997e-09, 0.006831, 0.06623), (0.06623, 0.006831, -4.828e-07), (0.04683, 0.006831, -0.04683), (-9.786e-09, 0.006831, -0.06623), (-0.04683, 0.006831, -0.04683), (-0.06623, 0.006831, -4.791e-07), (-0.04683, 0.006831, 0.04683), (0.01031, -0.07397, 0.01031), (1.766e-08, -0.07397, 0.01458), (0.01459, -0.07397, -4.547e-07), (0.01031, -0.07397, -0.01031), (1.51e-08, -0.07397, -0.01459), (-0.01031, -0.07397, -0.01031), (-0.01459, -0.07397, -4.537e-07), (-0.01031, -0.07397, 0.01031), (-3.997e-09, 0.04263, 0.06623), (0.04683, 0.04263, 0.04683), (0.06623, 0.04263, -4.751e-07), (0.04683, 0.04263, -0.04683), (-9.786e-09, 0.04263, -0.06623), (-0.04683, 0.04263, -0.04683), (-0.06623, 0.04263, -4.714e-07), (-0.04683, 0.04263, 0.04683), (-3.997e-09, 0.009001, 0.06623), (0.04683, 0.009001, 0.04683), (0.06623, 0.009001, -4.823e-07), (0.04683, 0.009001, -0.04683), (-9.786e-09, 0.009001, -0.06623), (-0.04683, 0.009001, -0.04683), (-0.06623, 0.009001, -4.786e-07), (-0.04683, 0.009001, 0.04683), (1.51e-08, 0.004714, -0.01459), (-0.01031, 0.004714, -0.01031), (0.01459, 0.004714, -4.804e-07), (0.01031, 0.004714, -0.01031), (1.766e-08, 0.004714, 0.01458), (0.01031, 0.004714, 0.01031), (-0.01031, 0.004714, 0.01031), (-0.01459, 0.004714, -4.793e-07), (1.51e-08, -0.05978, -0.01459), (0.01459, -0.05978, -4.593e-07), (1.766e-08, -0.05978, 0.01458), (-0.01031, -0.05978, 0.01031), (-0.01031, -0.05978, -0.01031), (0.01031, -0.05978, -0.01031), (0.01031, -0.05978, 0.01031), (-0.01459, -0.05978, -4.583e-07), (-3.997e-09, 0.04649, 0.06623), (0.04683, 0.04649, 0.04683), (0.06623, 0.04649, -4.742e-07), (0.04683, 0.04649, -0.04683), (-9.786e-09, 0.04649, -0.06623), (-0.04683, 0.04649, -0.04683), (-0.06623, 0.04649, -4.705e-07), (-0.04683, 0.04649, 0.04683), (5.539e-09, 0.04048, 0.05238), (0.03704, 0.04048, 0.03704), (0.05238, 0.04048, -4.72e-07), (0.03704, 0.04048, -0.03704), (7.083e-10, 0.04048, -0.05238), (-0.03704, 0.04048, -0.03704), (-0.05238, 0.04048, -4.687e-07), (-0.03704, 0.04048, 0.03704), (-5.386e-10, 0.04048, 0.06135), (0.04338, 0.04048, 0.04338), (0.06135, 0.04048, -4.723e-07), (0.04338, 0.04048, -0.04338), (-6.092e-09, 0.04048, -0.06135), (-0.04338, 0.04048, -0.04338), (-0.06135, 0.04048, -4.687e-07), (-0.04338, 0.04048, 0.04338)], [], [(40, 17, 16, 41), (41, 16, 18, 42), (42, 18, 19, 43), (43, 19, 20, 44), (44, 20, 21, 45), (45, 21, 22, 46), (60, 56, 28, 29), (46, 22, 23, 47), (47, 23, 17, 40), (6, 8, 84, 83), (1, 3, 16, 17), (3, 5, 18, 16), (5, 7, 19, 18), (7, 9, 20, 19), (9, 11, 21, 20), (11, 13, 22, 21), (13, 15, 23, 22), (15, 1, 17, 23), (24, 25, 31, 30, 29, 28, 27, 26), (61, 57, 26, 27), (62, 58, 25, 24), (58, 59, 31, 25), (63, 60, 29, 30), (56, 61, 27, 28), (57, 62, 24, 26), (59, 63, 30, 31), (71, 39, 32, 64), (70, 38, 39, 71), (69, 37, 38, 70), (68, 36, 37, 69), (67, 35, 36, 68), (66, 34, 35, 67), (65, 33, 34, 66), (64, 32, 33, 65), (39, 47, 40, 32), (38, 46, 47, 39), (37, 45, 46, 38), (36, 44, 45, 37), (35, 43, 44, 36), (34, 42, 43, 35), (33, 41, 42, 34), (32, 40, 41, 33), (15, 13, 55, 54), (5, 3, 53, 50), (9, 7, 51, 48), (13, 11, 49, 55), (1, 15, 54, 52), (3, 1, 52, 53), (7, 5, 50, 51), (11, 9, 48, 49), (54, 55, 63, 59), (50, 53, 62, 57), (48, 51, 61, 56), (55, 49, 60, 63), (52, 54, 59, 58), (53, 52, 58, 62), (51, 50, 57, 61), (49, 48, 56, 60), (2, 0, 64, 65), (4, 2, 65, 66), (6, 4, 66, 67), (8, 6, 67, 68), (10, 8, 68, 69), (12, 10, 69, 70), (14, 12, 70, 71), (0, 14, 71, 64), (72, 73, 74, 75, 76, 77, 78, 79), (2, 4, 82, 81), (12, 14, 87, 86), (8, 10, 85, 84), (4, 6, 83, 82), (0, 2, 81, 80), (14, 0, 80, 87), (10, 12, 86, 85), (73, 72, 80, 81), (74, 73, 81, 82), (75, 74, 82, 83), (76, 75, 83, 84), (77, 76, 84, 85), (78, 77, 85, 86), (79, 78, 86, 87), (72, 79, 87, 80)])
me_cylinder_002.polygons.foreach_set('material_index', [1, 1, 1, 1, 1, 1, 1, 1, 1, 1, 1, 1, 1, 1, 1, 1, 1, 1, 1, 1, 1, 1, 1, 1, 1, 1, 1, 1, 1, 1, 1, 1, 1, 1, 1, 1, 1, 1, 1, 1, 1, 1, 1, 1, 1, 1, 1, 1, 1, 1, 1, 1, 1, 1, 1, 1, 1, 1, 1, 1, 1, 1, 1, 1, 1, 1, 0, 1, 1, 1, 1, 1, 1, 1, 0, 0, 0, 0, 0, 0, 0, 0])
_uv = me_cylinder_002.uv_layers.new(name='UVMap')
_uv.uv.foreach_set('vector', [0.0, 0.0, 0.0, 0.0, 0.0, 0.0, 0.0, 0.0, 0.0, 0.0, 0.0, 0.0, 0.0, 0.0, 0.0, 0.0, 0.0, 0.0, 0.0, 0.0, 0.0, 0.0, 0.0, 0.0, 0.0, 0.0, 0.0, 0.0, 0.0, 0.0, 0.0, 0.0, 0.0, 0.0, 0.0, 0.0, 0.0, 0.0, 0.0, 0.0, 0.0, 0.0, 0.0, 0.0, 0.0, 0.0, 0.0, 0.0, 0.0, 0.0, 0.0, 0.0, 0.0, 0.0, 0.0, 0.0, 0.0, 0.0, 0.0, 0.0, 0.0, 0.0, 0.0, 0.0, 0.0, 0.0, 0.0, 0.0, 0.0, 0.0, 0.0, 0.0, 0.0, 0.0, 0.0, 0.0, 0.0, 0.0, 0.0, 0.0, 0.0, 0.0, 0.0, 0.0, 0.0, 0.0, 0.0, 0.0, 0.0, 0.0, 0.0, 0.0, 0.0, 0.0, 0.0, 0.0, 0.0, 0.0, 0.0, 0.0, 0.0, 0.0, 0.0, 0.0, 0.0, 0.0, 0.0, 0.0, 0.0, 0.0, 0.0, 0.0, 0.0, 0.0, 0.0, 0.0, 0.0, 0.0, 0.0, 0.0, 0.0, 0.0, 0.0, 0.0, 0.0, 0.0, 0.0, 0.0, 0.0, 0.0, 0.0, 0.0, 0.0, 0.0, 0.0, 0.0, 0.0, 0.0, 0.0, 0.0, 0.0, 0.0, 0.0, 0.0, 0.0, 0.0, 0.0, 0.0, 0.0, 0.0, 0.0, 0.0, 0.0, 0.0, 0.0, 0.0, 0.0, 0.0, 0.0, 0.0, 0.0, 0.0, 0.0, 0.0, 0.0, 0.0, 0.0, 0.0, 0.0, 0.0, 0.0, 0.0, 0.0, 0.0, 0.0, 0.0, 0.0, 0.0, 0.0, 0.0, 0.0, 0.0, 0.0, 0.0, 0.0, 0.0, 0.0, 0.0, 0.0, 0.0, 0.0, 0.0, 0.0, 0.0, 0.0, 0.0, 0.0, 0.0, 0.0, 0.0, 0.0, 0.0, 0.0, 0.0, 0.0, 0.0, 0.0, 0.0, 0.0, 0.0, 0.0, 0.0, 0.0, 0.0, 0.0, 0.0, 0.0, 0.0, 0.0, 0.0, 0.0, 0.0, 0.0, 0.0, 0.0, 0.0, 0.0, 0.0, 0.0, 0.0, 0.0, 0.0, 0.0, 0.0, 0.0, 0.0, 0.0, 0.0, 0.0, 0.0, 0.0, 0.0, 0.0, 0.0, 0.0, 0.0, 0.0, 0.0, 0.0, 0.0, 0.0, 0.0, 0.0, 0.0, 0.0, 0.0, 0.0, 0.0, 0.0, 0.0, 0.0, 0.0, 0.0, 0.0, 0.0, 0.0, 0.0, 0.0, 0.0, 0.0, 0.0, 0.0, 0.0, 0.0, 0.0, 0.0, 0.0, 0.0, 0.0, 0.0, 0.0, 0.0, 0.0, 0.0, 0.0, 0.0, 0.0, 0.0, 0.0, 0.0, 0.0, 0.0, 0.0, 0.0, 0.0, 0.0, 0.0, 0.0, 0.0, 0.0, 0.0, 0.0, 0.0, 0.0, 0.0, 0.0, 0.0, 0.0, 0.0, 0.0, 0.0, 0.0, 0.0, 0.0, 0.0, 0.0, 0.0, 0.0, 0.0, 0.0, 0.0, 0.0, 0.0, 0.0, 0.0, 0.0, 0.0, 0.0, 0.0, 0.0, 0.0, 0.0, 0.0, 0.0, 0.0, 0.0, 0.0, 0.0, 0.0, 0.0, 0.0, 0.0, 0.0, 0.0, 0.0, 0.0, 0.0, 0.0, 0.0, 0.0, 0.0, 0.0, 0.0, 0.0, 0.0, 0.0, 0.0, 0.0, 0.0, 0.0, 0.0, 0.0, 0.0, 0.0, 0.0, 0.0, 0.0, 0.0, 0.0, 0.0, 0.0, 0.0, 0.0, 0.0, 0.0, 0.0, 0.0, 0.0, 0.0, 0.0, 0.0, 0.0, 0.0, 0.0, 0.0, 0.0, 0.0, 0.0, 0.0, 0.0, 0.0, 0.0, 0.0, 0.0, 0.0, 0.0, 0.0, 0.0, 0.0, 0.0, 0.0, 0.0, 0.0, 0.0, 0.0, 0.0, 0.0, 0.0, 0.0, 0.0, 0.0, 0.0, 0.0, 0.0, 0.0, 0.0, 0.0, 0.0, 0.0, 0.0, 0.0, 0.0, 0.0, 0.0, 0.0, 0.0, 0.0, 0.0, 0.0, 0.0, 0.0, 0.0, 0.0, 0.0, 0.0, 0.0, 0.0, 0.0, 0.0, 0.0, 0.0, 0.0, 0.0, 0.0, 0.0, 0.0, 0.0, 0.0, 0.0, 0.0, 0.0, 0.0, 0.0, 0.0, 0.0, 0.0, 0.0, 0.0, 0.0, 0.0, 0.0, 0.0, 0.0, 0.0, 0.0, 0.0, 0.0, 0.0, 0.0, 0.0, 0.0, 0.0, 0.0, 0.0, 0.0, 0.0, 0.0, 0.0, 0.0, 0.0, 0.0, 0.0, 0.0, 0.0, 0.0, 0.0, 0.0, 0.0, 0.0, 0.0, 0.0, 0.0, 0.0, 0.0, 0.0, 0.0, 0.0, 0.0, 0.0, 0.0, 0.0, 0.0, 0.0, 0.0, 0.0, 0.0, 0.0, 0.0, 0.0, 0.0, 0.0, 0.0, 0.0, 0.0, 0.0, 0.0, 0.0, 0.0, 0.0, 0.0, 0.0, 0.0, 0.0, 0.0, 0.0, 0.0, 0.0, 0.0, 0.0, 0.0, 0.0, 0.0, 0.0, 0.0, 0.0, 0.0, 0.5145, 0.02852, 0.8437, 0.1769, 0.9715, 0.5145, 0.8231, 0.8437, 0.4855, 0.9715, 0.1564, 0.8231, 0.02852, 0.4855, 0.1769, 0.1564, 0.0, 0.0, 0.0, 0.0, 0.0, 0.0, 0.0, 0.0, 0.0, 0.0, 0.0, 0.0, 0.0, 0.0, 0.0, 0.0, 0.0, 0.0, 0.0, 0.0, 0.0, 0.0, 0.0, 0.0, 0.0, 0.0, 0.0, 0.0, 0.0, 0.0, 0.0, 0.0, 0.0, 0.0, 0.0, 0.0, 0.0, 0.0, 0.0, 0.0, 0.0, 0.0, 0.0, 0.0, 0.0, 0.0, 0.0, 0.0, 0.0, 0.0, 0.0, 0.0, 0.0, 0.0, 0.0, 0.0, 0.8437, 0.1769, 0.5145, 0.02852, 0.517, -0.05223, 0.9025, 0.1215, 0.9715, 0.5145, 0.8437, 0.1769, 0.9025, 0.1215, 1.052, 0.517, 0.8231, 0.8437, 0.9715, 0.5145, 1.052, 0.517, 0.8785, 0.9025, 0.4855, 0.9715, 0.8231, 0.8437, 0.8785, 0.9025, 0.483, 1.052, 0.1564, 0.8231, 0.4855, 0.9715, 0.483, 1.052, 0.09749, 0.8785, 0.02852, 0.4855, 0.1564, 0.8231, 0.09749, 0.8785, -0.05223, 0.483, 0.1769, 0.1564, 0.02852, 0.4855, -0.05223, 0.483, 0.1215, 0.09749, 0.5145, 0.02852, 0.1769, 0.1564, 0.1215, 0.09749, 0.517, -0.05223])
me_cylinder_002.materials.append(mat_lancetta_estintore)
me_cylinder_002.materials.append(mat_spina_di_sicurezza)
me_cylinder_002.use_remesh_preserve_volume = False
me_cylinder_002.use_remesh_preserve_attributes = False
me_cylinder_002.use_mirror_vertex_groups = False
me_cylinder_002.update()
me_cube_002 = bpy.data.meshes.new('Cube.002')
me_cube_002.from_pydata([(-0.1544, 0.0, 0.04817), (-0.08326, 0.0, -0.00465), (0.06439, 0.1805, -0.1142), (0.3143, 0.1947, -0.2996), (-0.1485, 0.1279, 0.04379), (-0.2537, 0.0, 0.1218), (0.3165, 0.0918, -0.3013), (0.06686, 0.1131, -0.116), (0.1797, 0.1146, -0.04046), (0.4553, 0.09129, -0.245), (-0.174, 0.0, 0.222), (-0.05802, 0.131, 0.1359), (0.4526, 0.2106, -0.2429), (0.1768, 0.1949, -0.03828), (0.01402, 0.0, 0.08248), (-0.06446, 0.0, 0.1407), (0.6597, 0.1829, 0.04115), (0.7201, 0.1888, -0.0942), (0.7219, 0.08524, -0.09557), (0.6619, 0.124, 0.03955), (0.6096, 0.1319, 0.156), (0.6262, 0.08726, 0.1213), (0.5841, 0.0, 0.2131), (0.6081, 0.0, 0.1594), (0.3306, 0.0, 0.09824), (0.3587, 0.07225, 0.05183), (0.4129, 0.1955, -0.04573), (0.5085, 0.2035, -0.2107), (0.3329, 0.1295, 0.09419), (0.2926, 0.0, 0.1637), (0.511, 0.08766, -0.2125), (0.4156, 0.1198, -0.04778), (1.982, 0.09815, -0.2489), (1.978, 0.09572, -0.2758), (1.978, 0.0, -0.2789), (1.985, 0.0, -0.2537), (1.984, 0.09199, -0.2247), (1.988, 0.0, -0.2372), (1.989, 0.0, -0.215), (1.987, 0.0, -0.2258), (2.165, 0.05431, -0.2774), (2.161, 0.05188, -0.3044), (2.157, 0.0, -0.3233), (2.173, 0.0, -0.2857), (2.168, 0.04815, -0.2533), (2.176, 0.0, -0.2691), (2.177, 0.0, -0.2471), (2.175, 0.0, -0.2578), (2.077, 0.1367, -0.3417), (2.087, 0.1425, -0.2779), (2.083, 0.0, -0.24), (2.086, 0.0, -0.2155), (2.09, 0.0, -0.1901), (2.092, 0.1279, -0.2207), (2.055, 0.0, -0.3538), (2.068, 0.0, -0.2915), (2.006, 0.1261, -0.3107), (2.015, 0.0, -0.214), (2.018, 0.0, -0.1944), (2.009, 0.0, -0.2637), (2.014, 0.1306, -0.2613), (2.013, 0.0, -0.2334), (2.018, 0.1193, -0.2171), (1.989, 0.0, -0.3238), (-0.2219, 0.0, -0.07143), (-0.189, 0.07256, -0.09589), (-0.1222, 0.1651, -0.1454), (-0.007697, 0.1716, -0.2304), (-0.2189, 0.1153, -0.07368), (-0.2674, 0.0, -0.03768), (-0.006067, 0.09322, -0.2316), (-0.1202, 0.1085, -0.1469), (1.477, 0.1791, -0.2115), (1.482, 0.1776, -0.1485), (1.472, 0.0, -0.1679), (1.489, 0.0, -0.06852), (1.486, 0.1567, -0.09497), (1.847, 0.1343, -0.2138), (1.84, 0.0, -0.1711), (1.842, 0.1286, -0.1856), (1.848, 0.0, -0.2456), (1.85, 0.1297, -0.2453), (1.789, 0.1084, -0.2364), (1.661, 0.1594, -0.2227), (1.533, 0.1303, -0.2079), (1.662, 0.1758, -0.2274), (1.663, 0.1745, -0.18), (1.664, 0.1587, -0.1397), (1.792, 0.1199, -0.1681), (1.665, 0.1482, -0.1377), (1.542, 0.124, -0.1085)], [], [(5, 4, 68, 69), (10, 11, 4, 5), (26, 28, 20, 16), (2, 3, 67, 66), (7, 1, 65, 71), (13, 12, 3, 2), (27, 26, 16, 17), (24, 25, 21, 23), (12, 9, 6, 3), (15, 10, 5, 0), (25, 24, 15, 14), (30, 31, 8, 9), (29, 28, 11, 10), (26, 27, 12, 13), (72, 74, 18, 17), (23, 74, 75, 22), (21, 74, 23), (28, 29, 22, 20), (29, 24, 23, 22), (31, 30, 18, 19), (25, 31, 19, 21), (30, 27, 17, 18), (11, 13, 2, 4), (14, 15, 0, 1), (8, 14, 1, 7), (28, 26, 13, 11), (31, 25, 14, 8), (24, 29, 10, 15), (9, 8, 7, 6), (27, 30, 9, 12), (78, 39, 38), (78, 37, 39), (81, 77, 32, 33), (22, 75, 76, 20), (19, 74, 21), (20, 76, 73, 16), (18, 74, 19), (52, 51, 47, 46), (51, 50, 45, 47), (48, 49, 40, 41), (77, 79, 36, 32), (80, 34, 35), (80, 81, 33, 34), (79, 78, 38, 36), (78, 80, 35, 37), (41, 40, 43, 42), (45, 44, 46, 47), (43, 40, 44, 45), (49, 53, 44, 40), (55, 54, 42, 43), (54, 48, 41, 42), (53, 52, 46, 44), (50, 55, 43, 45), (61, 59, 55, 50), (62, 58, 52, 53), (63, 56, 48, 54), (59, 63, 54, 55), (60, 62, 53, 49), (56, 60, 49, 48), (57, 61, 50, 51), (58, 57, 51, 52), (38, 39, 57, 58), (39, 37, 61, 57), (33, 32, 60, 56), (32, 36, 62, 60), (35, 34, 63, 59), (34, 33, 56, 63), (36, 38, 58, 62), (37, 35, 59, 61), (6, 7, 71, 70), (4, 2, 66, 68), (1, 0, 64, 65), (0, 5, 69, 64), (3, 6, 70, 67), (86, 87, 79, 77), (85, 86, 77, 81), (16, 73, 72, 17), (72, 73, 86, 85), (73, 76, 87, 86), (74, 72, 84), (72, 85, 83, 84), (83, 85, 81, 82), (81, 80, 82), (88, 78, 79), (87, 89, 88, 79), (90, 89, 87, 76), (76, 75, 90), (80, 78, 88, 82), (82, 88, 89, 83), (83, 89, 90, 84), (84, 90, 75, 74)])
me_cube_002.materials.append(mat_metallo_estintore)
me_cube_002.use_remesh_preserve_volume = False
me_cube_002.use_remesh_preserve_attributes = False
me_cube_002.use_mirror_vertex_groups = False
me_cube_002.update()
me_cube_001 = bpy.data.meshes.new('Cube.001')
me_cube_001.from_pydata([(-0.128, 0.07464, -0.03362), (-0.128, 0.07464, 0.03872), (-0.128, 0.1034, -0.03362), (-0.128, 0.1034, 0.03872), (-0.05566, 0.07464, -0.03362), (-0.05566, 0.07464, 0.03872), (-0.05679, 0.1046, -0.03584), (-0.05566, 0.1034, 0.03872), (-0.128, 0.05844, 0.08291), (-0.128, 0.08092, 0.1008), (-0.05566, 0.08092, 0.1008), (-0.05566, 0.05844, 0.08291), (-0.128, 0.0, 0.1026), (-0.128, 0.0, 0.1313), (-0.05566, 0.0, 0.1313), (-0.05566, 0.0, 0.1026), (0.8234, 0.1259, 0.02269), (0.8234, 0.1259, -0.08896), (0.8234, 0.08155, -0.08896), (0.8234, 0.08155, 0.02269), (0.8234, 0.09124, 0.1185), (0.8234, 0.05655, 0.0909), (0.8234, 0.0, 0.1655), (0.8234, 0.0, 0.1212), (0.4692, 0.0, 0.1714), (0.4692, 0.05348, 0.135), (0.4692, 0.1366, 0.05329), (0.4692, 0.1366, -0.08052), (0.4692, 0.09506, 0.1681), (0.4692, 0.0, 0.2245), (0.4692, 0.08345, -0.08052), (0.4692, 0.08345, 0.05329), (1.406, 0.09875, -0.1103), (1.398, 0.09875, -0.1667), (1.398, 0.07607, -0.1667), (1.406, 0.07607, -0.1103), (1.414, 0.08103, -0.06185), (1.412, 0.06328, -0.07579), (1.418, 0.0, -0.03807), (1.414, 0.0, -0.06046), (1.819, 0.07948, -0.2281), (1.815, 0.07948, -0.2552), (1.814, 0.0, -0.2574), (1.818, 0.0, -0.2304), (1.823, 0.07099, -0.2049), (1.821, 0.0, -0.2138), (1.825, 0.0, -0.1935), (1.823, 0.0, -0.2043), (2.007, 0.0782, -0.2602), (2.003, 0.0782, -0.2872), (2.002, 0.0, -0.2894), (2.006, 0.0, -0.2624), (2.011, 0.0697, -0.237), (2.009, 0.0, -0.2459), (2.013, 0.0, -0.2256), (2.011, 0.0, -0.2363), (1.903, 0.1478, -0.3147), (1.913, 0.1478, -0.2506), (1.916, 0.0, -0.2167), (1.922, 0.0, -0.194), (1.926, 0.0, -0.1686), (1.921, 0.1276, -0.1956), (1.9, 0.0, -0.3199), (1.91, 0.0, -0.2558), (1.836, 0.1191, -0.2858), (1.851, 0.0, -0.1925), (1.854, 0.0, -0.1728), (1.842, 0.0, -0.2403), (1.844, 0.1191, -0.2363), (1.847, 0.0, -0.2101), (1.851, 0.1035, -0.1937), (1.834, 0.0, -0.2899)], [], [(0, 1, 3, 2), (2, 3, 7, 6), (26, 28, 20, 16), (4, 5, 1, 0), (2, 6, 4, 0), (7, 3, 9, 10), (27, 26, 16, 17), (24, 25, 21, 23), (3, 1, 8, 9), (1, 5, 11, 8), (14, 13, 12, 15), (9, 8, 12, 13), (8, 11, 15, 12), (10, 9, 13, 14), (17, 16, 32, 33), (21, 19, 35, 37), (20, 22, 38, 36), (28, 29, 22, 20), (29, 24, 23, 22), (31, 30, 18, 19), (25, 31, 19, 21), (30, 27, 17, 18), (4, 6, 27, 30), (11, 5, 31, 25), (5, 4, 30, 31), (14, 15, 24, 29), (10, 14, 29, 28), (15, 11, 25, 24), (6, 7, 26, 27), (7, 10, 28, 26), (38, 39, 47, 46), (39, 37, 45, 47), (33, 32, 40, 41), (23, 21, 37, 39), (22, 23, 39, 38), (16, 20, 36, 32), (19, 18, 34, 35), (18, 17, 33, 34), (60, 59, 55, 54), (59, 58, 53, 55), (56, 57, 48, 49), (32, 36, 44, 40), (35, 34, 42, 43), (34, 33, 41, 42), (36, 38, 46, 44), (37, 35, 43, 45), (49, 48, 51, 50), (53, 52, 54, 55), (51, 48, 52, 53), (57, 61, 52, 48), (63, 62, 50, 51), (62, 56, 49, 50), (61, 60, 54, 52), (58, 63, 51, 53), (69, 67, 63, 58), (70, 66, 60, 61), (71, 64, 56, 62), (67, 71, 62, 63), (68, 70, 61, 57), (64, 68, 57, 56), (65, 69, 58, 59), (66, 65, 59, 60), (46, 47, 65, 66), (47, 45, 69, 65), (41, 40, 68, 64), (40, 44, 70, 68), (43, 42, 71, 67), (42, 41, 64, 71), (44, 46, 66, 70), (45, 43, 67, 69)])
me_cube_001.materials.append(mat_metallo_estintore)
me_cube_001.use_remesh_preserve_volume = False
me_cube_001.use_remesh_preserve_attributes = False
me_cube_001.use_mirror_vertex_groups = False
me_cube_001.update()
me_cylinder = bpy.data.meshes.new('Cylinder')
me_cylinder.from_pydata([(-0.07861, 0.1209, -0.009659), (0.02066, 0.1209, -0.009659), (-0.07861, 0.08548, -0.09514), (0.02066, 0.08548, -0.09514), (-0.07861, -4.863e-09, -0.1305), (0.02066, -4.863e-09, -0.1305), (-0.07861, -0.08548, -0.09514), (0.02066, -0.08548, -0.09514), (-0.07861, -0.1209, -0.009659), (0.02066, -0.1209, -0.009659), (-0.07861, -0.08548, 0.07582), (0.02066, -0.08548, 0.07582), (-0.07861, 1.862e-09, 0.1112), (0.02066, 1.862e-09, 0.1112), (-0.07861, 0.08548, 0.07582), (0.02066, 0.08548, 0.07582)], [], [(0, 1, 3, 2), (2, 3, 5, 4), (4, 5, 7, 6), (6, 7, 9, 8), (8, 9, 11, 10), (10, 11, 13, 12), (3, 1, 15, 13, 11, 9, 7, 5), (12, 13, 15, 14), (14, 15, 1, 0), (0, 2, 4, 6, 8, 10, 12, 14)])
me_cylinder.materials.append(mat_gomma_nera)
me_cylinder.use_remesh_preserve_volume = False
me_cylinder.use_remesh_preserve_attributes = False
me_cylinder.use_mirror_vertex_groups = False
me_cylinder.update()
me_plane = bpy.data.meshes.new('Plane')
me_plane.from_pydata([(0.7277, 0.0, 0.0), (0.937, 1.071e-08, -0.07974), (1.126, -1.339e-09, 0.009968), (0.5145, -0.5145, -7.451e-09), (0.6626, -0.6626, -0.07974), (0.7965, -0.7965, 0.009968), (0.8176, -0.8176, 5.801), (0.71, -0.71, 5.994), (0.4947, -0.4947, 6.15), (0.2851, -0.2851, 6.234), (0.203, -0.1233, 6.544), (-1.192e-07, -0.7277, -1.49e-08), (-1.192e-07, -0.937, -0.07974), (-1.788e-07, -1.126, 0.009968), (-8.941e-07, -1.156, 5.801), (-9.537e-07, -1.004, 5.994), (-1.013e-06, -0.6996, 6.15), (-9.835e-07, -0.4032, 6.234), (-7.41e-07, -0.1743, 6.544), (-4.07e-07, -4.07e-07, -2.235e-08), (-0.5145, -0.5145, -2.235e-08), (-0.6626, -0.6626, -0.07974), (-0.7965, -0.7965, 0.009968), (-0.8176, -0.8176, 5.801), (-0.71, -0.71, 5.994), (-0.4947, -0.4947, 6.15), (-0.2851, -0.2851, 6.234), (-0.203, -0.1233, 6.544), (-0.7277, -2.98e-07, -2.98e-08), (-0.937, -2.98e-07, -0.07974), (-1.126, -2.384e-07, 0.009968), (-1.156, 5.364e-07, 5.801), (-1.004, 5.364e-07, 5.994), (-0.6996, 6.258e-07, 6.15), (-0.4032, 5.811e-07, 6.234), (-0.2871, 2.408e-07, 6.544), (-0.5145, 0.5145, -3.725e-08), (-0.6626, 0.6626, -0.07974), (-0.7965, 0.7965, 0.009968), (-0.8176, 0.8176, 5.801), (-0.71, 0.71, 5.994), (-0.4947, 0.4947, 6.15), (-0.2851, 0.2851, 6.234), (-0.203, 0.1233, 6.544), (-5.662e-07, 0.7277, -4.47e-08), (-5.662e-07, 0.937, -0.07974), (-4.768e-07, 1.126, 0.009968), (2.98e-07, 1.156, 5.801), (2.98e-07, 1.004, 5.994), (4.47e-07, 0.6996, 6.15), (4.023e-07, 0.4032, 6.234), (2.117e-07, 0.1743, 6.544), (0.5145, 0.5145, -5.215e-08), (0.6626, 0.6626, -0.07974), (0.7965, 0.7965, 0.009968), (0.8176, 0.8176, 5.801), (0.71, 0.71, 5.994), (0.4947, 0.4947, 6.15), (0.2851, 0.2851, 6.234), (0.203, 0.1233, 6.544), (1.156, -7.749e-07, 5.801), (1.004, -8.345e-07, 5.994), (0.6996, -9.239e-07, 6.15), (0.4032, -8.494e-07, 6.234), (0.2871, -5.74e-07, 6.544), (0.7999, -0.7999, 0.9426), (-2.94e-07, -1.131, 0.9426), (-0.7999, -0.7999, 0.9426), (-1.131, -1.136e-07, 0.9426), (-0.7999, 0.7999, 0.9426), (-3.521e-07, 1.131, 0.9426), (0.7999, 0.7999, 0.9426), (1.131, -1.259e-07, 0.9426), (0.7993, -0.7993, 0.7761), (-2.734e-07, -1.13, 0.7761), (-0.7993, -0.7993, 0.7761), (-1.13, -1.359e-07, 0.7761), (-0.7993, 0.7993, 0.7761), (-3.743e-07, 1.13, 0.7761), (0.7993, 0.7993, 0.7761), (1.13, -1.037e-07, 0.7761), (0.8469, -0.8469, 0.8594), (-2.829e-07, -1.198, 0.8594), (-0.8469, -0.8469, 0.8594), (-1.198, -1.198e-07, 0.8594), (-0.8469, 0.8469, 0.8594), (-3.67e-07, 1.198, 0.8594), (0.8469, 0.8469, 0.8594), (1.198, -1.093e-07, 0.8594), (0.2794, -0.2794, 6.534), (-1.043e-06, -0.3952, 6.534), (-0.2794, -0.2794, 6.534), (-0.3952, 6.706e-07, 6.534), (-0.2794, 0.2794, 6.534), (4.917e-07, 0.3952, 6.534), (0.2794, 0.2794, 6.534), (0.3952, -9.388e-07, 6.534), (0.1189, -0.1233, 6.728), (0.09246, -0.1072, 7.029), (-0.08413, -0.1743, 6.728), (-0.3152, -0.1233, 6.728), (-0.3152, 2.422e-07, 6.728), (-0.3152, 0.1233, 6.728), (-0.08412, 0.1743, 6.728), (0.1189, 0.1233, 6.728), (0.203, -5.726e-07, 6.728), (-0.08413, -0.1516, 7.029), (-0.2851, -0.08726, 7.029), (-0.2851, 1.785e-07, 7.029), (-0.2851, 0.08726, 7.029), (-0.08412, 0.1516, 7.029), (0.09246, 0.1072, 7.029), (0.1656, -5.184e-07, 7.029), (0.203, -5.726e-07, 6.769), (0.203, -5.726e-07, 6.988), (0.1189, -0.1233, 6.988), (0.1189, -0.1233, 6.769), (-0.08412, 0.1743, 6.769), (-0.08412, 0.1743, 6.988), (0.1189, 0.1233, 6.988), (0.1189, 0.1233, 6.769), (-0.3152, 2.422e-07, 6.769), (-0.3152, 2.422e-07, 6.988), (-0.3152, 0.1233, 6.988), (-0.3152, 0.1233, 6.769), (-0.08413, -0.1743, 6.769), (-0.08413, -0.1743, 6.988), (-0.3152, -0.1233, 6.988), (-0.3152, -0.1233, 6.769), (-0.3152, 0.1016, 6.879), (-0.3152, 0.07186, 6.95), (-0.3152, -1.114e-08, 6.98), (-0.3152, -0.07186, 6.95), (-0.3152, -0.1016, 6.879), (-0.3152, -0.07186, 6.807), (-0.3152, -5.482e-09, 6.777), (-0.3152, 0.07186, 6.807), (-0.9797, 0.1669, 6.879), (-0.9797, 0.118, 6.997), (-0.9797, -1.649e-08, 7.045), (-0.9797, -0.118, 6.997), (-0.9797, -0.1669, 6.879), (-0.9797, -0.118, 6.761), (-0.9797, -7.207e-09, 6.712), (-0.9797, 0.118, 6.761), (-0.5463, -1.735e-08, 7.042), (-0.5463, -0.1156, 6.994), (-0.5463, 0.1635, 6.879), (-0.5463, 0.1156, 6.994), (-0.5463, 0.1156, 6.763), (-0.5463, -0.1156, 6.763), (-0.5463, -8.253e-09, 6.715), (-0.5463, -0.1635, 6.879), (-0.5178, -0.06737, 6.946), (-0.5178, 0.06737, 6.946), (-0.5178, -6.206e-09, 6.783), (-0.5178, -0.09527, 6.879), (-0.5178, -1.151e-08, 6.974), (-0.5178, 0.09527, 6.879), (-0.5178, 0.06737, 6.811), (-0.5178, -0.06737, 6.811), (-1.007, 0.1223, 6.879), (-1.007, 0.08649, 6.965), (-1.007, -1.333e-08, 7.001), (-1.007, -0.08649, 6.965), (-1.007, -0.1223, 6.879), (-1.007, -0.08649, 6.792), (-1.007, -6.526e-09, 6.756), (-1.007, 0.08649, 6.792), (-1.007, 0.1223, 6.879), (-1.007, 0.08649, 6.965), (-1.007, -1.333e-08, 7.001), (-1.007, -0.08649, 6.965), (-1.007, -0.1223, 6.879), (-1.007, -0.08649, 6.792), (-1.007, -6.526e-09, 6.756), (-1.007, 0.08649, 6.792), (-0.3152, -0.1233, 6.879), (-0.3152, 0.1233, 6.879), (0.09246, -0.1072, 7.068), (-0.08413, -0.1516, 7.068), (-0.2851, -0.08726, 7.068), (-0.2851, 1.785e-07, 7.068), (-0.2851, 0.08726, 7.068), (-0.08412, 0.1516, 7.068), (0.09246, 0.1072, 7.068), (0.1656, -5.184e-07, 7.068)], [], [(61, 62, 8, 7), (1, 2, 5, 4), (62, 63, 9, 8), (72, 60, 6, 65), (19, 0, 3), (63, 96, 89, 9), (60, 61, 7, 6), (0, 1, 4, 3), (18, 10, 97, 99), (8, 9, 17, 16), (65, 6, 14, 66), (19, 3, 11), (9, 89, 90, 17), (6, 7, 15, 14), (3, 4, 12, 11), (35, 27, 100, 101), (7, 8, 16, 15), (4, 5, 13, 12), (14, 15, 24, 23), (11, 12, 21, 20), (51, 43, 102, 103), (15, 16, 25, 24), (12, 13, 22, 21), (16, 17, 26, 25), (66, 14, 23, 67), (19, 11, 20), (17, 90, 91, 26), (21, 22, 30, 29), (25, 26, 34, 33), (67, 23, 31, 68), (19, 20, 28), (26, 91, 92, 34), (23, 24, 32, 31), (20, 21, 29, 28), (64, 59, 104, 105), (24, 25, 33, 32), (19, 28, 36), (34, 92, 93, 42), (31, 32, 40, 39), (28, 29, 37, 36), (27, 18, 99, 100), (32, 33, 41, 40), (29, 30, 38, 37), (33, 34, 42, 41), (68, 31, 39, 69), (40, 41, 49, 48), (37, 38, 46, 45), (41, 42, 50, 49), (69, 39, 47, 70), (19, 36, 44), (42, 93, 94, 50), (39, 40, 48, 47), (36, 37, 45, 44), (43, 35, 101, 102), (70, 47, 55, 71), (19, 44, 52), (50, 94, 95, 58), (47, 48, 56, 55), (44, 45, 53, 52), (59, 51, 103, 104), (48, 49, 57, 56), (45, 46, 54, 53), (49, 50, 58, 57), (52, 53, 1, 0), (10, 64, 105, 97), (56, 57, 62, 61), (53, 54, 2, 1), (57, 58, 63, 62), (71, 55, 60, 72), (19, 52, 0), (58, 95, 96, 63), (55, 56, 61, 60), (87, 71, 72, 88), (86, 70, 71, 87), (85, 69, 70, 86), (84, 68, 69, 85), (83, 67, 68, 84), (82, 66, 67, 83), (81, 65, 66, 82), (88, 72, 65, 81), (2, 80, 73, 5), (5, 73, 74, 13), (13, 74, 75, 22), (22, 75, 76, 30), (30, 76, 77, 38), (38, 77, 78, 46), (46, 78, 79, 54), (54, 79, 80, 2), (80, 88, 81, 73), (73, 81, 82, 74), (74, 82, 83, 75), (75, 83, 84, 76), (76, 84, 85, 77), (77, 85, 86, 78), (78, 86, 87, 79), (79, 87, 88, 80), (10, 18, 90, 89), (18, 27, 91, 90), (27, 35, 92, 91), (35, 43, 93, 92), (43, 51, 94, 93), (51, 59, 95, 94), (59, 64, 96, 95), (64, 10, 89, 96), (122, 127, 107, 108), (126, 115, 98, 106), (118, 123, 109, 110), (114, 119, 111, 112), (127, 126, 106, 107), (123, 122, 108, 109), (119, 118, 110, 111), (115, 114, 112, 98), (97, 105, 113, 116), (116, 113, 114, 115), (104, 103, 117, 120), (120, 117, 118, 119), (102, 101, 121, 124), (100, 99, 125, 128), (128, 125, 126, 127, 177), (105, 104, 120, 113), (113, 120, 119, 114), (103, 102, 124, 117), (117, 124, 178, 123, 118), (99, 97, 116, 125), (125, 116, 115, 126), (101, 100, 128, 121), (146, 145, 139, 140), (148, 147, 137, 138), (147, 149, 144, 137), (151, 150, 142, 143), (152, 146, 140, 141), (145, 148, 138, 139), (149, 151, 143, 144), (150, 152, 141, 142), (160, 156, 152, 150), (159, 155, 151, 149), (157, 154, 148, 145), (156, 153, 146, 152), (155, 160, 150, 151), (158, 159, 149, 147), (154, 158, 147, 148), (153, 157, 145, 146), (132, 131, 157, 153), (130, 129, 158, 154), (129, 136, 159, 158), (135, 134, 160, 155), (133, 132, 153, 156), (131, 130, 154, 157), (136, 135, 155, 159), (134, 133, 156, 160), (143, 142, 166, 167), (141, 140, 164, 165), (139, 138, 162, 163), (144, 143, 167, 168), (142, 141, 165, 166), (140, 139, 163, 164), (138, 137, 161, 162), (137, 144, 168, 161), (163, 162, 170, 171), (168, 167, 175, 176), (166, 165, 173, 174), (164, 163, 171, 172), (162, 161, 169, 170), (161, 168, 176, 169), (167, 166, 174, 175), (165, 164, 172, 173), (178, 129, 130, 123), (123, 130, 131, 122), (122, 131, 132, 127), (127, 132, 133, 177), (177, 133, 134, 128), (128, 134, 135, 121), (121, 135, 136, 124), (124, 136, 129, 178), (107, 106, 180, 181), (109, 108, 182, 183), (111, 110, 184, 185), (98, 112, 186, 179), (106, 98, 179, 180), (108, 107, 181, 182), (110, 109, 183, 184), (112, 111, 185, 186)])
me_plane.polygons.foreach_set('use_smooth', [True] * 182)
me_plane.polygons.foreach_set('material_index', [1, 1, 1, 1, 1, 0, 1, 1, 0, 1, 1, 1, 0, 1, 1, 0, 1, 1, 1, 1, 0, 1, 1, 1, 1, 1, 0, 1, 1, 1, 1, 0, 1, 1, 0, 1, 1, 0, 1, 1, 0, 1, 1, 1, 1, 1, 1, 1, 1, 1, 0, 1, 1, 0, 1, 1, 0, 1, 1, 0, 1, 1, 1, 1, 0, 1, 1, 1, 1, 1, 0, 1, 1, 1, 1, 1, 1, 1, 1, 1, 1, 1, 1, 1, 1, 1, 1, 1, 1, 1, 1, 1, 1, 1, 1, 1, 0, 0, 0, 0, 0, 0, 0, 0, 0, 0, 0, 0, 0, 0, 0, 0, 0, 0, 0, 0, 0, 0, 0, 0, 0, 0, 0, 0, 0, 0, 0, 0, 0, 0, 0, 0, 0, 0, 0, 0, 0, 0, 0, 0, 0, 0, 0, 0, 0, 0, 0, 0, 0, 0, 0, 0, 0, 0, 0, 0, 0, 0, 0, 0, 0, 0, 0, 0, 0, 0, 0, 0, 0, 0, 0, 0, 0, 0, 0, 0, 0, 0, 0, 0, 0, 0])
_uv = me_plane.uv_layers.new(name='UVMap')
_uv.uv.foreach_set('vector', [0.1075, 0.9751, 0.1092, 0.973, 0.1158, 0.9732, 0.1181, 0.9774, 0.06209, 0.9701, 0.06242, 0.9709, 0.05732, 0.9708, 0.05808, 0.9699, 0.1092, 0.973, 0.1101, 0.971, 0.1137, 0.9706, 0.1158, 0.9732, 0.06614, 0.9759, 0.1059, 0.9764, 0.1197, 0.9818, 0.0523, 0.9829, 0.0612, 0.9667, 0.06181, 0.9693, 0.05885, 0.969, 0.9221, 0.7757, 0.9135, 0.7894, 0.9015, 0.7895, 0.8951, 0.7752, 0.1059, 0.9764, 0.1075, 0.9751, 0.1181, 0.9774, 0.1197, 0.9818, 0.06181, 0.9693, 0.06209, 0.9701, 0.05808, 0.9699, 0.05885, 0.969, 0.9011, 0.7976, 0.9059, 0.7932, 0.9069, 0.7975, 0.9052, 0.7997, 0.1158, 0.9732, 0.1137, 0.9706, 0.1156, 0.968, 0.1201, 0.968, 0.9802, 0.02527, 0.9908, 1.002, 0.5032, 1.002, 0.5032, 0.02561, 0.0612, 0.9667, 0.05885, 0.969, 0.05708, 0.9669, 0.8951, 0.7752, 0.9015, 0.7895, 0.8932, 0.7956, 0.8745, 0.7889, 0.1197, 0.9818, 0.1181, 0.9774, 0.1267, 0.9683, 0.1332, 0.9687, 0.05885, 0.969, 0.05808, 0.9699, 0.05555, 0.967, 0.05708, 0.9669, 0.9057, 0.8068, 0.9012, 0.8031, 0.9064, 0.8018, 0.9077, 0.8023, 0.1181, 0.9774, 0.1158, 0.9732, 0.1201, 0.968, 0.1267, 0.9683, 0.05808, 0.9699, 0.05732, 0.9708, 0.0539, 0.9671, 0.05555, 0.967, 0.1332, 0.9687, 0.1267, 0.9683, 0.1187, 0.959, 0.1213, 0.9544, 0.05708, 0.9669, 0.05555, 0.967, 0.05752, 0.9638, 0.05842, 0.9646, 0.9168, 0.8013, 0.9123, 0.8057, 0.9092, 0.8024, 0.9117, 0.8012, 0.1267, 0.9683, 0.1201, 0.968, 0.1158, 0.963, 0.1187, 0.959, 0.05555, 0.967, 0.0539, 0.9671, 0.0566, 0.9629, 0.05752, 0.9638, 0.1201, 0.968, 0.1156, 0.968, 0.1136, 0.9655, 0.1158, 0.963, 0.5032, 0.02561, 0.5032, 1.002, 0.01555, 1.002, 0.02613, 0.02527, 0.0612, 0.9667, 0.05708, 0.9669, 0.05842, 0.9646, 0.8745, 0.7889, 0.8932, 0.7956, 0.8945, 0.8042, 0.8747, 0.8097, 0.05752, 0.9638, 0.0566, 0.9629, 0.06185, 0.9624, 0.06161, 0.9632, 0.1158, 0.963, 0.1136, 0.9655, 0.1103, 0.9652, 0.1094, 0.9632, 0.05287, 0.95, 0.1213, 0.9544, 0.1065, 0.9596, 0.06657, 0.9569, 0.0612, 0.9667, 0.05842, 0.9646, 0.06142, 0.964, 0.8747, 0.8097, 0.8945, 0.8042, 0.9044, 0.8097, 0.8954, 0.8239, 0.1213, 0.9544, 0.1187, 0.959, 0.1079, 0.9611, 0.1065, 0.9596, 0.05842, 0.9646, 0.05752, 0.9638, 0.06161, 0.9632, 0.06142, 0.964, 0.9122, 0.7923, 0.9164, 0.7957, 0.9121, 0.7988, 0.9099, 0.7973, 0.1187, 0.959, 0.1158, 0.963, 0.1094, 0.9632, 0.1079, 0.9611, 0.0612, 0.9667, 0.06142, 0.964, 0.06372, 0.965, 0.8954, 0.8239, 0.9044, 0.8097, 0.9168, 0.8094, 0.9237, 0.8239, 0.1065, 0.9596, 0.1079, 0.9611, 0.1039, 0.9645, 0.1024, 0.964, 0.06142, 0.964, 0.06161, 0.9632, 0.06447, 0.9645, 0.06372, 0.965, 0.9012, 0.8031, 0.9011, 0.7976, 0.9052, 0.7997, 0.9064, 0.8018, 0.1079, 0.9611, 0.1094, 0.9632, 0.106, 0.9654, 0.1039, 0.9645, 0.06161, 0.9632, 0.06185, 0.9624, 0.06522, 0.9641, 0.06447, 0.9645, 0.1094, 0.9632, 0.1103, 0.9652, 0.108, 0.9663, 0.106, 0.9654, 0.06657, 0.9569, 0.1065, 0.9596, 0.1024, 0.964, 0.07077, 0.9622, 0.1039, 0.9645, 0.106, 0.9654, 0.105, 0.968, 0.1028, 0.9679, 0.06447, 0.9645, 0.06522, 0.9641, 0.06634, 0.9666, 0.06547, 0.9666, 0.106, 0.9654, 0.108, 0.9663, 0.1071, 0.9679, 0.105, 0.968, 0.07077, 0.9622, 0.1024, 0.964, 0.1013, 0.9679, 0.07169, 0.9667, 0.0612, 0.9667, 0.06372, 0.965, 0.06455, 0.9666, 0.9237, 0.8239, 0.9168, 0.8094, 0.9247, 0.8031, 0.9435, 0.8094, 0.1024, 0.964, 0.1039, 0.9645, 0.1028, 0.9679, 0.1013, 0.9679, 0.06372, 0.965, 0.06447, 0.9645, 0.06547, 0.9666, 0.06455, 0.9666, 0.9123, 0.8057, 0.9057, 0.8068, 0.9077, 0.8023, 0.9092, 0.8024, 0.07169, 0.9667, 0.1013, 0.9679, 0.1021, 0.9719, 0.07043, 0.9711, 0.0612, 0.9667, 0.06455, 0.9666, 0.06389, 0.9682, 0.9435, 0.8094, 0.9247, 0.8031, 0.923, 0.7946, 0.9422, 0.7891, 0.1013, 0.9679, 0.1028, 0.9679, 0.1037, 0.9714, 0.1021, 0.9719, 0.06455, 0.9666, 0.06547, 0.9666, 0.06467, 0.9686, 0.06389, 0.9682, 0.9164, 0.7957, 0.9168, 0.8013, 0.9117, 0.8012, 0.9121, 0.7988, 0.1028, 0.9679, 0.105, 0.968, 0.1059, 0.9706, 0.1037, 0.9714, 0.06547, 0.9666, 0.06634, 0.9666, 0.06544, 0.969, 0.06467, 0.9686, 0.105, 0.968, 0.1071, 0.9679, 0.1078, 0.9697, 0.1059, 0.9706, 0.06389, 0.9682, 0.06467, 0.9686, 0.06209, 0.9701, 0.06181, 0.9693, 0.9059, 0.7932, 0.9122, 0.7923, 0.9099, 0.7973, 0.9069, 0.7975, 0.1037, 0.9714, 0.1059, 0.9706, 0.1092, 0.973, 0.1075, 0.9751, 0.06467, 0.9686, 0.06544, 0.969, 0.06242, 0.9709, 0.06209, 0.9701, 0.1059, 0.9706, 0.1078, 0.9697, 0.1101, 0.971, 0.1092, 0.973, 0.07043, 0.9711, 0.1021, 0.9719, 0.1059, 0.9764, 0.06614, 0.9759, 0.0612, 0.9667, 0.06389, 0.9682, 0.06181, 0.9693, 0.9422, 0.7891, 0.923, 0.7946, 0.9135, 0.7894, 0.9221, 0.7757, 0.1021, 0.9719, 0.1037, 0.9714, 0.1075, 0.9751, 0.1059, 0.9764, 0.0697, 0.9709, 0.07043, 0.9711, 0.06614, 0.9759, 0.06544, 0.9754, 0.07094, 0.9667, 0.07169, 0.9667, 0.07043, 0.9711, 0.0697, 0.9709, 0.06996, 0.9624, 0.07077, 0.9622, 0.07169, 0.9667, 0.07094, 0.9667, 0.06566, 0.9576, 0.06657, 0.9569, 0.07077, 0.9622, 0.06996, 0.9624, 0.05098, 0.9513, 0.05287, 0.95, 0.06657, 0.9569, 0.06566, 0.9576, 1.659, 1.258, 1.659, 1.226, 4.459, 1.226, 4.459, 1.258, -0.7922, 1.258, -0.7922, 1.226, 1.659, 1.226, 1.659, 1.258, 0.06544, 0.9754, 0.06614, 0.9759, 0.0523, 0.9829, 0.05068, 0.9818, 0.06242, 0.9709, 0.06471, 0.9747, 0.05152, 0.9795, 0.05732, 0.9708, 0.05732, 0.9708, 0.05152, 0.9795, 0.03904, 0.9665, 0.0539, 0.9671, 0.0539, 0.9671, 0.03904, 0.9665, 0.05183, 0.9534, 0.0566, 0.9629, 0.0566, 0.9629, 0.05183, 0.9534, 0.06498, 0.9582, 0.06185, 0.9624, 0.06185, 0.9624, 0.06498, 0.9582, 0.06923, 0.9626, 0.06522, 0.9641, 0.06522, 0.9641, 0.06923, 0.9626, 0.07023, 0.9667, 0.06634, 0.9666, 0.06634, 0.9666, 0.07023, 0.9667, 0.06898, 0.9706, 0.06544, 0.969, 0.06544, 0.969, 0.06898, 0.9706, 0.06471, 0.9747, 0.06242, 0.9709, 0.06471, 0.9747, 0.06544, 0.9754, 0.05068, 0.9818, 0.05152, 0.9795, 0.05152, 0.9795, 0.05068, 0.9818, 0.03575, 0.9665, 0.03904, 0.9665, 0.03904, 0.9665, 0.03575, 0.9665, 0.05098, 0.9513, 0.05183, 0.9534, 0.05183, 0.9534, 0.05098, 0.9513, 0.06566, 0.9576, 0.06498, 0.9582, 0.06498, 0.9582, 0.06566, 0.9576, 0.06996, 0.9624, 0.06923, 0.9626, 0.06923, 0.9626, 0.06996, 0.9624, 0.07094, 0.9667, 0.07023, 0.9667, 0.07023, 0.9667, 0.07094, 0.9667, 0.0697, 0.9709, 0.06898, 0.9706, 0.06898, 0.9706, 0.0697, 0.9709, 0.06544, 0.9754, 0.06471, 0.9747, 0.9059, 0.7932, 0.9011, 0.7976, 0.8932, 0.7956, 0.9015, 0.7895, 0.9011, 0.7976, 0.9012, 0.8031, 0.8945, 0.8042, 0.8932, 0.7956, 0.9012, 0.8031, 0.9057, 0.8068, 0.9044, 0.8097, 0.8945, 0.8042, 0.9057, 0.8068, 0.9123, 0.8057, 0.9168, 0.8094, 0.9044, 0.8097, 0.9123, 0.8057, 0.9168, 0.8013, 0.9247, 0.8031, 0.9168, 0.8094, 0.9168, 0.8013, 0.9164, 0.7957, 0.923, 0.7946, 0.9247, 0.8031, 0.9164, 0.7957, 0.9122, 0.7923, 0.9135, 0.7894, 0.923, 0.7946, 0.9122, 0.7923, 0.9059, 0.7932, 0.9015, 0.7895, 0.9135, 0.7894, 0.9083, 0.8009, 0.9078, 0.8007, 0.908, 0.8007, 0.9083, 0.8008, 0.9078, 0.8001, 0.9083, 0.7996, 0.9084, 0.7997, 0.908, 0.8001, 0.9094, 0.8004, 0.9088, 0.801, 0.9087, 0.8008, 0.9092, 0.8004, 0.909, 0.7994, 0.9094, 0.7998, 0.9092, 0.7999, 0.9089, 0.7996, 0.9078, 0.8007, 0.9078, 0.8001, 0.908, 0.8001, 0.908, 0.8007, 0.9088, 0.801, 0.9083, 0.8009, 0.9083, 0.8008, 0.9087, 0.8008, 0.9094, 0.7998, 0.9094, 0.8004, 0.9092, 0.8004, 0.9092, 0.7999, 0.9083, 0.7996, 0.909, 0.7994, 0.9089, 0.7996, 0.9084, 0.7997, 0.9069, 0.7975, 0.9099, 0.7973, 0.9097, 0.7978, 0.9073, 0.798, 0.9073, 0.798, 0.9097, 0.7978, 0.909, 0.7994, 0.9083, 0.7996, 0.9121, 0.7988, 0.9117, 0.8012, 0.9111, 0.801, 0.9115, 0.799, 0.9115, 0.799, 0.9111, 0.801, 0.9094, 0.8004, 0.9094, 0.7998, 0.9092, 0.8024, 0.9077, 0.8023, 0.9078, 0.802, 0.9091, 0.802, 0.9064, 0.8018, 0.9052, 0.7997, 0.9058, 0.7998, 0.9068, 0.8015, 0.9068, 0.8015, 0.9058, 0.7998, 0.9078, 0.8001, 0.9078, 0.8007, 0.9074, 0.8011, 0.9099, 0.7973, 0.9121, 0.7988, 0.9115, 0.799, 0.9097, 0.7978, 0.9097, 0.7978, 0.9115, 0.799, 0.9094, 0.7998, 0.909, 0.7994, 0.9117, 0.8012, 0.9092, 0.8024, 0.9091, 0.802, 0.9111, 0.801, 0.9111, 0.801, 0.9091, 0.802, 0.9089, 0.8014, 0.9088, 0.801, 0.9094, 0.8004, 0.9052, 0.7997, 0.9069, 0.7975, 0.9073, 0.798, 0.9058, 0.7998, 0.9058, 0.7998, 0.9073, 0.798, 0.9083, 0.7996, 0.9078, 0.8001, 0.9077, 0.8023, 0.9064, 0.8018, 0.9068, 0.8015, 0.9078, 0.802, 0.9081, 0.8013, 0.9081, 0.8013, 0.9081, 0.8013, 0.9081, 0.8013, 0.9081, 0.8013, 0.9081, 0.8013, 0.9081, 0.8013, 0.9081, 0.8013, 0.9081, 0.8013, 0.9081, 0.8013, 0.9081, 0.8013, 0.9081, 0.8013, 0.9081, 0.8013, 0.9081, 0.8013, 0.9081, 0.8013, 0.9081, 0.8013, 0.9081, 0.8013, 0.9081, 0.8013, 0.9081, 0.8013, 0.9081, 0.8013, 0.9081, 0.8013, 0.9081, 0.8013, 0.9081, 0.8013, 0.9081, 0.8013, 0.9081, 0.8013, 0.9081, 0.8013, 0.9081, 0.8013, 0.9081, 0.8013, 0.9081, 0.8013, 0.9081, 0.8013, 0.9081, 0.8013, 0.9081, 0.8013, 0.9081, 0.8013, 0.9081, 0.8013, 0.9081, 0.8013, 0.9081, 0.8013, 0.9081, 0.8013, 0.9081, 0.8013, 0.9081, 0.8013, 0.9081, 0.8013, 0.9081, 0.8013, 0.9081, 0.8013, 0.9081, 0.8013, 0.9081, 0.8013, 0.9081, 0.8013, 0.9081, 0.8013, 0.9081, 0.8013, 0.9081, 0.8013, 0.9081, 0.8013, 0.9081, 0.8013, 0.9081, 0.8013, 0.9081, 0.8013, 0.9081, 0.8013, 0.9081, 0.8013, 0.9081, 0.8013, 0.9081, 0.8013, 0.9081, 0.8013, 0.9081, 0.8013, 0.9081, 0.8013, 0.9081, 0.8013, 0.9081, 0.8013, 0.9081, 0.8013, 0.9081, 0.8013, 0.9081, 0.8013, 0.9079, 0.8009, 0.9083, 0.8009, 0.9081, 0.8013, 0.9081, 0.8013, 0.9086, 0.8011, 0.9087, 0.8014, 0.9081, 0.8013, 0.9081, 0.8013, 0.9087, 0.8014, 0.9085, 0.8018, 0.9081, 0.8013, 0.9081, 0.8013, 0.9079, 0.8019, 0.9074, 0.8015, 0.9081, 0.8013, 0.9081, 0.8013, 0.9075, 0.8011, 0.9079, 0.8009, 0.9081, 0.8013, 0.9081, 0.8013, 0.9083, 0.8009, 0.9086, 0.8011, 0.9081, 0.8013, 0.9081, 0.8013, 0.9085, 0.8018, 0.9079, 0.8019, 0.9081, 0.8013, 0.9081, 0.8013, 0.9074, 0.8015, 0.9075, 0.8011, 0.9081, 0.8013, 0.9081, 0.8013, 0.9081, 0.8013, 0.9081, 0.8013, 0.9081, 0.8013, 0.9081, 0.8013, 0.9081, 0.8013, 0.9081, 0.8013, 0.9081, 0.8013, 0.9081, 0.8013, 0.9081, 0.8013, 0.9081, 0.8013, 0.9081, 0.8013, 0.9081, 0.8013, 0.9081, 0.8013, 0.9081, 0.8013, 0.9081, 0.8013, 0.9081, 0.8013, 0.9081, 0.8013, 0.9081, 0.8013, 0.9081, 0.8013, 0.9081, 0.8013, 0.9081, 0.8013, 0.9081, 0.8013, 0.9081, 0.8013, 0.9081, 0.8013, 0.9081, 0.8013, 0.9081, 0.8013, 0.9081, 0.8013, 0.9081, 0.8013, 0.9081, 0.8013, 0.9081, 0.8013, 0.9081, 0.8013, 0.9081, 0.8013, 0.9081, 0.8013, 0.9081, 0.8013, 0.9081, 0.8013, 0.9081, 0.8013, 0.9081, 0.8013, 0.9081, 0.8013, 0.9081, 0.8013, 0.9081, 0.8013, 0.9081, 0.8013, 0.9081, 0.8013, 0.9081, 0.8013, 0.9081, 0.8013, 0.9081, 0.8013, 0.9081, 0.8013, 0.9081, 0.8013, 0.9081, 0.8013, 0.9081, 0.8013, 0.9081, 0.8013, 0.9081, 0.8013, 0.9081, 0.8013, 0.9081, 0.8013, 0.9081, 0.8013, 0.9081, 0.8013, 0.9081, 0.8013, 0.9081, 0.8013, 0.9081, 0.8013, 0.9081, 0.8013, 0.9081, 0.8013, 0.9081, 0.8013, 0.9081, 0.8013, 0.9081, 0.8013, 0.9081, 0.8013, 0.9089, 0.8014, 0.9087, 0.8014, 0.9086, 0.8011, 0.9088, 0.801, 0.9088, 0.801, 0.9086, 0.8011, 0.9083, 0.8009, 0.9083, 0.8009, 0.9083, 0.8009, 0.9083, 0.8009, 0.9079, 0.8009, 0.9078, 0.8007, 0.9078, 0.8007, 0.9079, 0.8009, 0.9075, 0.8011, 0.9074, 0.8011, 0.9074, 0.8011, 0.9075, 0.8011, 0.9074, 0.8015, 0.9068, 0.8015, 0.9068, 0.8015, 0.9074, 0.8015, 0.9079, 0.8019, 0.9078, 0.802, 0.9078, 0.802, 0.9079, 0.8019, 0.9085, 0.8018, 0.9091, 0.802, 0.9091, 0.802, 0.9085, 0.8018, 0.9087, 0.8014, 0.9089, 0.8014, 0.908, 0.8007, 0.908, 0.8001, 0.9081, 0.8001, 0.9081, 0.8006, 0.9087, 0.8008, 0.9083, 0.8008, 0.9084, 0.8007, 0.9086, 0.8007, 0.9092, 0.7999, 0.9092, 0.8004, 0.9091, 0.8004, 0.9091, 0.7999, 0.9084, 0.7997, 0.9089, 0.7996, 0.9089, 0.7997, 0.9085, 0.7998, 0.908, 0.8001, 0.9084, 0.7997, 0.9085, 0.7998, 0.9081, 0.8001, 0.9083, 0.8008, 0.908, 0.8007, 0.9081, 0.8006, 0.9084, 0.8007, 0.9092, 0.8004, 0.9087, 0.8008, 0.9086, 0.8007, 0.9091, 0.8004, 0.9089, 0.7996, 0.9092, 0.7999, 0.9091, 0.7999, 0.9089, 0.7997])
me_plane.materials.append(mat_metallo_estintore)
me_plane.materials.append(mat_rosso_estintoree)
me_plane.use_remesh_preserve_volume = False
me_plane.use_remesh_preserve_attributes = False
me_plane.use_mirror_vertex_groups = False
me_plane.update()
me_cylinder_001 = bpy.data.meshes.new('Cylinder.001')
me_cylinder_001.from_pydata([(-0.4218, 0.168, 0.002986), (1.192e-07, 0.168, 5.96e-08), (-0.4218, 0.1188, -0.1158), (8.941e-08, 0.1188, -0.1188), (-0.4218, 4.01e-07, -0.1651), (8.941e-08, 4.215e-07, -0.168), (-0.4218, -0.1188, -0.1158), (8.941e-08, -0.1188, -0.1188), (-0.4218, -0.168, 0.002986), (8.941e-08, -0.168, 8.941e-08), (-0.4218, -0.1188, 0.1218), (1.192e-07, -0.1188, 0.1188), (-0.4218, 4.104e-07, 0.171), (1.192e-07, 4.309e-07, 0.168), (-0.4218, 0.1188, 0.1218), (1.192e-07, 0.1188, 0.1188), (-0.4767, 0.1063, 0.004644), (-0.4767, 0.07516, -0.07051), (-0.4767, 4.066e-07, -0.1016), (-0.4767, -0.07516, -0.07051), (-0.4767, -0.1063, 0.004644), (-0.4767, -0.07516, 0.0798), (-0.4767, 4.125e-07, 0.1109), (-0.4767, 0.07516, 0.0798), (-0.9042, 0.07862, 0.004644), (-0.9042, 0.05559, -0.05095), (-0.9042, 4.133e-07, -0.07398), (-0.9042, -0.05559, -0.05095), (-0.9042, -0.07862, 0.004644), (-0.9042, -0.05559, 0.06024), (-0.9042, 4.193e-07, 0.08327), (-0.9042, 0.05559, 0.06024), (-0.9042, 0.1063, 0.004644), (-0.9042, 0.07516, -0.07051), (-0.9042, 4.147e-07, -0.1016), (-0.9042, -0.07516, -0.07051), (-0.9042, -0.1063, 0.004644), (-0.9042, -0.07516, 0.0798), (-0.9042, 4.206e-07, 0.1109), (-0.9042, 0.07516, 0.0798), (-0.06801, 0.07862, 0.004644), (-0.06801, 0.05559, -0.05095), (-0.06801, 4.133e-07, -0.07398), (-0.06801, -0.05559, -0.05095), (-0.06801, -0.07862, 0.004644), (-0.06801, -0.05559, 0.06024), (-0.06801, 4.193e-07, 0.08327), (-0.06801, 0.05559, 0.06024), (-0.0121, 0.168, 8.571e-05), (-0.0121, 0.1188, -0.1187), (-0.0121, 4.209e-07, -0.168), (-0.0121, -0.1188, -0.1187), (-0.0121, -0.168, 8.574e-05), (-0.0121, -0.1188, 0.1189), (-0.0121, 4.303e-07, 0.1681), (-0.0121, 0.1188, 0.1189), (-0.8801, 0.1063, 0.004644), (-0.8801, 0.07516, 0.0798), (-0.8801, 4.201e-07, 0.1109), (-0.8801, -0.07516, 0.0798), (-0.8801, -0.1063, 0.004644), (-0.8801, -0.07516, -0.07051), (-0.8801, 4.142e-07, -0.1016), (-0.8801, 0.07516, -0.07051), (-0.5095, 0.07516, 0.0798), (-0.5095, -0.07516, 0.0798), (-0.5095, -0.07516, -0.07051), (-0.5095, 0.07516, -0.07051), (-0.5095, 0.1063, 0.004644), (-0.5095, 4.132e-07, 0.1109), (-0.5095, -0.1063, 0.004644), (-0.5095, 4.072e-07, -0.1016)], [], [(48, 1, 3, 49), (49, 3, 5, 50), (50, 5, 7, 51), (51, 7, 9, 52), (52, 9, 11, 53), (53, 11, 13, 54), (3, 1, 15, 13, 11, 9, 7, 5), (54, 13, 15, 55), (55, 15, 1, 48), (4, 6, 19, 18), (57, 56, 32, 39), (10, 12, 22, 21), (6, 8, 20, 19), (12, 14, 23, 22), (2, 4, 18, 17), (8, 10, 21, 20), (14, 0, 16, 23), (0, 2, 17, 16), (31, 24, 40, 47), (59, 58, 38, 37), (61, 60, 36, 35), (63, 62, 34, 33), (58, 57, 39, 38), (60, 59, 37, 36), (62, 61, 35, 34), (56, 63, 33, 32), (25, 24, 32, 33), (26, 25, 33, 34), (27, 26, 34, 35), (28, 27, 35, 36), (29, 28, 36, 37), (30, 29, 37, 38), (31, 30, 38, 39), (24, 31, 39, 32), (40, 41, 42, 43, 44, 45, 46, 47), (29, 30, 46, 45), (27, 28, 44, 43), (25, 26, 42, 41), (30, 31, 47, 46), (28, 29, 45, 44), (26, 27, 43, 42), (24, 25, 41, 40), (14, 55, 48, 0), (12, 54, 55, 14), (10, 53, 54, 12), (8, 52, 53, 10), (6, 51, 52, 8), (4, 50, 51, 6), (2, 49, 50, 4), (0, 48, 49, 2), (68, 67, 63, 56), (71, 66, 61, 62), (70, 65, 59, 60), (69, 64, 57, 58), (67, 71, 62, 63), (66, 70, 60, 61), (65, 69, 58, 59), (64, 68, 56, 57), (23, 16, 68, 64), (21, 22, 69, 65), (19, 20, 70, 66), (17, 18, 71, 67), (22, 23, 64, 69), (20, 21, 65, 70), (18, 19, 66, 71), (16, 17, 67, 68)])
me_cylinder_001.use_remesh_preserve_volume = False
me_cylinder_001.use_remesh_preserve_attributes = False
me_cylinder_001.use_mirror_vertex_groups = False
me_cylinder_001.update()

# ---- curves / text
cu_beziercurve = bpy.data.curves.new('BezierCurve', 'CURVE')
cu_beziercurve.dimensions = '3D'
_sp = cu_beziercurve.splines.new('BEZIER'); _sp.bezier_points.add(6)
_sp.bezier_points.foreach_set('co', [0.0, 0.0, 0.0, -0.8904, 2.871e-08, 0.2881, -1.291, 1.027e-07, 1.121, -0.9425, 3.833e-08, 2.087, 0.4355, -2.162e-07, 2.523, 1.633, -4.374e-07, 2.003, 1.97, -5.051e-07, 1.638])
_sp.bezier_points.foreach_set('handle_left', [0.3652, -1.757e-08, -0.01197, -0.6152, 6.709e-09, 0.04775, -1.273, 9.931e-08, 0.7608, -1.231, 9.169e-08, 1.809, -0.1281, -1.121e-07, 2.553, 1.218, -3.577e-07, 2.298, 1.838, -4.787e-07, 1.78])
_sp.bezier_points.foreach_set('handle_right', [-0.3757, 1.808e-08, 0.01231, -1.162, 5.045e-08, 0.5255, -1.311, 1.065e-07, 1.521, -0.5356, -3.682e-08, 2.478, 0.9448, -3.102e-07, 2.497, 1.791, -4.677e-07, 1.89, 2.101, -5.315e-07, 1.496])
for _p, _l, _r in zip(_sp.bezier_points, ['ALIGNED', 'AUTO', 'AUTO', 'AUTO', 'AUTO', 'AUTO', 'AUTO'], ['ALIGNED', 'AUTO', 'AUTO', 'AUTO', 'AUTO', 'AUTO', 'AUTO']): _p.handle_left_type = _l; _p.handle_right_type = _r
_sp.order_u = 0
_sp.order_v = 0
cu_beziercurve.use_path = True
cu_beziercurve.use_path_clamp = True
cu_beziercurve.bevel_resolution = 0
cu_beziercurve.fill_mode = 'HALF'

# ---- objects
ob_plane = bpy.data.objects.new('Plane', me_plane_001)
ob_spina_di_sicurezza = bpy.data.objects.new('Spina di sicurezza', me_cylinder_003)
ob_sun = bpy.data.objects.new('Sun', light_sun)
ob_barometro = bpy.data.objects.new('Barometro', me_cylinder_002)
ob_rubinetto_sopra = bpy.data.objects.new('Rubinetto sopra', me_cube_002)
ob_rubinetto_sotto = bpy.data.objects.new('Rubinetto sotto', me_cube_001)
ob_curva_gomma_estintore = bpy.data.objects.new('Curva gomma estintore', cu_beziercurve)
ob_gomma = bpy.data.objects.new('Gomma', me_cylinder)
ob_corpo_estintore = bpy.data.objects.new('Corpo estintore', me_plane)
ob_beccuccio = bpy.data.objects.new('Beccuccio', me_cylinder_001)

# ---- transforms, parenting, visibility, modifiers, constraints
ob_plane.location = (0.00148, 1.288, 6.754)
ob_plane.lineart.crease_threshold = 0.0
_m = ob_plane.modifiers.new('Subsurf', 'SUBSURF')
_m.uv_smooth = 'PRESERVE_CORNERS'
_m.quality = 2
_m.show_only_control_edges = False
ob_spina_di_sicurezza.location = (0.07191, -0.01601, 7.197)
ob_spina_di_sicurezza.rotation_euler = (0.0, 0.3812, 0.0)
ob_spina_di_sicurezza.lineart.crease_threshold = 0.0
ob_sun.location = (9.645, 0.3825, 14.77)
ob_sun.rotation_euler = (0.3937, 0.5951, 0.01921)
ob_sun.lineart.crease_threshold = 0.0
ob_barometro.location = (-0.1644, -0.373, 6.646)
ob_barometro.rotation_euler = (3.142, -0.0, 0.0)
ob_barometro.scale = (3.549, 3.549, 3.549)
ob_barometro.lineart.crease_threshold = 0.0
ob_rubinetto_sopra.location = (-0.141, -0.0007526, 7.269)
ob_rubinetto_sopra.rotation_euler = (3.302e-08, -0.639, -9.982e-08)
ob_rubinetto_sopra.lineart.crease_threshold = 0.0
_m = ob_rubinetto_sopra.modifiers.new('Mirror', 'MIRROR')
_m.use_axis = (False, True, False)
_m.use_clip = True
ob_rubinetto_sotto.location = (-0.09092, -0.0007526, 7.111)
ob_rubinetto_sotto.lineart.crease_threshold = 0.0
_m = ob_rubinetto_sotto.modifiers.new('Mirror', 'MIRROR')
_m.use_axis = (False, True, False)
_m.use_clip = True
ob_curva_gomma_estintore.location = (-1.014, -0.0007521, 6.935)
ob_curva_gomma_estintore.lineart.crease_threshold = 0.0
ob_gomma.location = (-1.014, -0.0007521, 6.935)
ob_gomma.lineart.crease_threshold = 0.0
_m = ob_gomma.modifiers.new('Array', 'ARRAY')
_m.fit_type = 'FIT_CURVE'
_m.curve = ob_curva_gomma_estintore
_m.constant_offset_displace = (0.0, 0.0, 0.0)
_m.relative_offset_displace = (-1.0, 0.0, 0.0)
_m.use_merge_vertices = True
_m.use_merge_vertices_cap = True
_m.end_cap = ob_beccuccio
_m = ob_gomma.modifiers.new('Curve', 'CURVE')
_m.object = ob_curva_gomma_estintore
_m.deform_axis = 'NEG_X'
ob_corpo_estintore.location = (-0.0068, -0.0007521, 0.05636)
ob_corpo_estintore.lineart.crease_threshold = 0.0
_vg = ob_corpo_estintore.vertex_groups.new(name='Etichetta')
_vg = ob_corpo_estintore.vertex_groups.new(name='Parte completamente rossa')
_vg = ob_corpo_estintore.vertex_groups.new(name='Metallo inizio del tubo')
_m = ob_corpo_estintore.modifiers.new('Subsurf', 'SUBSURF')
_m.uv_smooth = 'PRESERVE_CORNERS'
_m.quality = 2
_m.levels = 2
_m.show_only_control_edges = False
ob_beccuccio.location = (1.699, 5.31, 8.184)
ob_beccuccio.lineart.crease_threshold = 0.0

# ---- collection membership
col_collection_1.objects.link(ob_plane)
col_collection_1.objects.link(ob_spina_di_sicurezza)
col_collection_1.objects.link(ob_sun)
col_collection_1.objects.link(ob_barometro)
col_collection_1.objects.link(ob_rubinetto_sopra)
col_collection_1.objects.link(ob_rubinetto_sotto)
col_collection_1.objects.link(ob_curva_gomma_estintore)
col_collection_1.objects.link(ob_gomma)
col_collection_1.objects.link(ob_corpo_estintore)
col_collection_2.objects.link(ob_beccuccio)

# ---- scene / render settings (as saved in the file)
scene.frame_start = 1; scene.frame_end = 250; scene.frame_set(1)
scene.render.engine = 'CYCLES'
scene.render.resolution_percentage = 50
scene.render.dither_intensity = 0.0
scene.cycles.use_denoising = False
scene.cycles.samples = 128
scene.cycles.sampling_pattern = 'TABULATED_SOBOL'
scene.cycles.use_adaptive_sampling = False
scene.cycles.use_light_tree = False
scene.cycles.blur_glossy = 0.0
scene.cycles.sample_clamp_indirect = 0.0
scene.view_settings.view_transform = 'Standard'
bpy.context.view_layer.update()

# ---- added for rendering (the .blend has no active camera): camera
cam_auto = bpy.data.cameras.new('AutoCamera')
cam_auto.lens = 50.0
cam_auto.sensor_width = 36.0
cam_auto.clip_end = 1000.0
ob_auto_camera = bpy.data.objects.new('AutoCamera', cam_auto)
scene.collection.objects.link(ob_auto_camera)
ob_auto_camera.location = (10.5181, -13.4315, 14.099)
ob_auto_camera.rotation_euler = (1.09748, -7.21219e-08, 0.694738)
scene.camera = ob_auto_camera
bpy.context.view_layer.update()
